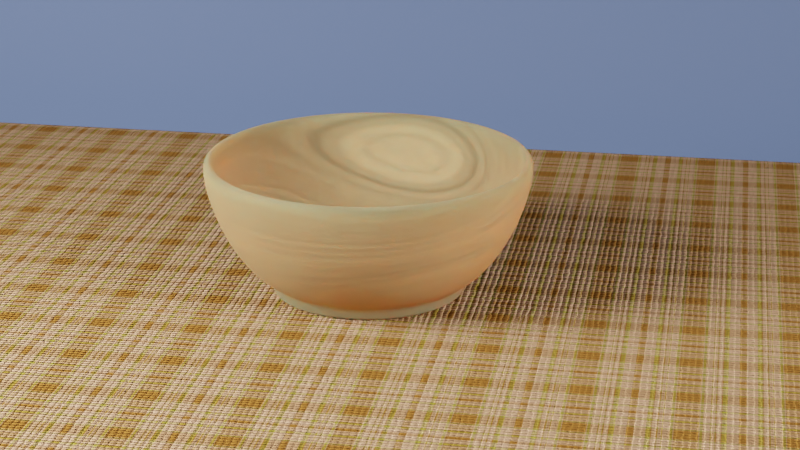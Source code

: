 # Source: dish.blend  (saved by Blender 3.3.6; exported with 4.5.12 LTS)
import bpy
from mathutils import Matrix  # noqa: F401  (used for matrix-valued properties, if any)

bpy.ops.wm.read_factory_settings(use_empty=True)
scene = bpy.context.scene
scene.name = 'Scene'

# ---- collections
col_collection = bpy.data.collections.new('Collection'); scene.collection.children.link(col_collection)

# ---- materials (node trees are filled in below, after node groups)
mat_bmd_checkedcloth_0009 = bpy.data.materials.new('BMD_CheckedCloth_0009')
mat_bmd_checkedcloth_0009.alpha_threshold = 0.0
mat_bmd_checkedcloth_0009.preview_render_type = 'FLAT'
mat_bmd_checkedcloth_0009.diffuse_color = (0.6962, 0.6619, 0.7758, 1.0)
mat_bmd_checkedcloth_0009.roughness = 0.5
mat_bmd_checkedcloth_0009.line_color = (0.0, 0.0, 0.0, 1.0)
mat_wood_grain = bpy.data.materials.new('Wood grain')
mat_wood_grain.alpha_threshold = 0.0
mat_wood_grain.roughness = 0.25
mat_material_001 = bpy.data.materials.new('Material.001')
mat_material_002 = bpy.data.materials.new('Material.002')

# ---- node groups
ng_bmd_clothpattern = bpy.data.node_groups.new('BMD_ClothPattern', 'ShaderNodeTree')
_s = ng_bmd_clothpattern.interface.new_socket(name='Color', in_out='OUTPUT', socket_type='NodeSocketColor')
_s.default_value = (0.0, 0.0, 0.0, 0.0)
_s = ng_bmd_clothpattern.interface.new_socket(name='Color1', in_out='INPUT', socket_type='NodeSocketColor')
_s.default_value = (0.0001424, 0.0008641, 0.5, 1.0)
_s = ng_bmd_clothpattern.interface.new_socket(name='Color2', in_out='INPUT', socket_type='NodeSocketColor')
_s.default_value = (0.5, 0.0, 0.0192, 1.0)
_s = ng_bmd_clothpattern.interface.new_socket(name='Color3', in_out='INPUT', socket_type='NodeSocketColor')
_s.default_value = (1.0, 1.0, 1.0, 1.0)
_s = ng_bmd_clothpattern.interface.new_socket(name='Scale', in_out='INPUT', socket_type='NodeSocketFloat')
_s.default_value = 10.0
_s.min_value = -1000.0
_s.max_value = 1000.0
_s = ng_bmd_clothpattern.interface.new_socket(name='Vector', in_out='INPUT', socket_type='NodeSocketVector')
_s.min_value = 0.0
_s.max_value = 1.0
_s.hide_value = True
_N = ng_bmd_clothpattern.nodes; _L = ng_bmd_clothpattern.links
n0 = _N.new('ShaderNodeValToRGB'); n0.name = 'ColorRamp'; n0.location = (-175, 110)
n0.color_ramp.interpolation = 'CONSTANT'
while len(n0.color_ramp.elements) > 1: n0.color_ramp.elements.remove(n0.color_ramp.elements[-1])
n0.color_ramp.elements[0].position = 0.0; n0.color_ramp.elements[0].color = (1.0, 1.0, 1.0, 1.0)
_e = n0.color_ramp.elements.new(0.1159); _e.color = (0.0, 0.0, 0.0, 1.0)
_e = n0.color_ramp.elements.new(0.2083); _e.color = (1.0, 1.0, 1.0, 1.0)
_e = n0.color_ramp.elements.new(0.2167); _e.color = (0.0, 0.0, 0.0, 1.0)
_e = n0.color_ramp.elements.new(0.3714); _e.color = (1.0, 1.0, 1.0, 1.0)
_e = n0.color_ramp.elements.new(0.403); _e.color = (0.0, 0.0, 0.0, 1.0)
_e = n0.color_ramp.elements.new(0.4466); _e.color = (1.0, 1.0, 1.0, 1.0)
_e = n0.color_ramp.elements.new(0.4566); _e.color = (0.0, 0.0, 0.0, 1.0)
_e = n0.color_ramp.elements.new(0.5034); _e.color = (1.0, 1.0, 1.0, 1.0)
_e = n0.color_ramp.elements.new(0.5483); _e.color = (0.0, 0.0, 0.0, 1.0)
_e = n0.color_ramp.elements.new(0.6739); _e.color = (1.0, 1.0, 1.0, 1.0)
_e = n0.color_ramp.elements.new(0.7108); _e.color = (0.0, 0.0, 0.0, 1.0)
_e = n0.color_ramp.elements.new(0.7602); _e.color = (1.0, 1.0, 1.0, 1.0)
_e = n0.color_ramp.elements.new(0.7676); _e.color = (0.0, 0.0, 0.0, 1.0)
_e = n0.color_ramp.elements.new(0.9864); _e.color = (1.0, 1.0, 1.0, 1.0)
_e = n0.color_ramp.elements.new(1.0); _e.color = (0.0, 0.0, 0.0, 1.0)
n1 = _N.new('NodeGroupInput'); n1.name = 'Group Input'; n1.location = (-581, 1)
n2 = _N.new('ShaderNodeMix'); n2.name = 'Mix'; n2.location = (156, 87)
n2.data_type = 'RGBA'
n3 = _N.new('ShaderNodeMix'); n3.name = 'Mix.001'; n3.location = (349, -41)
n3.data_type = 'RGBA'
n4 = _N.new('NodeGroupOutput'); n4.name = 'Group Output'; n4.location = (581, 1)
n5 = _N.new('ShaderNodeValToRGB'); n5.name = 'ColorRamp.001'; n5.location = (-173, -108)
n5.color_ramp.interpolation = 'CONSTANT'
while len(n5.color_ramp.elements) > 1: n5.color_ramp.elements.remove(n5.color_ramp.elements[-1])
n5.color_ramp.elements[0].position = 0.0; n5.color_ramp.elements[0].color = (0.0, 0.0, 0.0, 1.0)
_e = n5.color_ramp.elements.new(0.1307); _e.color = (1.0, 1.0, 1.0, 1.0)
_e = n5.color_ramp.elements.new(0.1932); _e.color = (0.0, 0.0, 0.0, 1.0)
_e = n5.color_ramp.elements.new(0.3895); _e.color = (1.0, 1.0, 1.0, 1.0)
_e = n5.color_ramp.elements.new(0.4047); _e.color = (0.0, 0.0, 0.0, 1.0)
_e = n5.color_ramp.elements.new(0.5011); _e.color = (1.0, 1.0, 1.0, 1.0)
_e = n5.color_ramp.elements.new(0.5159); _e.color = (0.0, 0.0, 0.0, 1.0)
_e = n5.color_ramp.elements.new(0.7); _e.color = (1.0, 1.0, 1.0, 1.0)
_e = n5.color_ramp.elements.new(0.8182); _e.color = (0.0, 0.0, 0.0, 1.0)
_e = n5.color_ramp.elements.new(1.0); _e.color = (1.0, 1.0, 1.0, 1.0)
n6 = _N.new('ShaderNodeTexWave'); n6.name = 'Wave Texture'; n6.location = (-394, -110)
n6.bands_direction = 'DIAGONAL'
n6.rings_direction = 'SPHERICAL'
n6.inputs[6].default_value = 1.571
_L.new(n1.outputs[4], n6.inputs[0])
_L.new(n6.outputs[1], n0.inputs[0])
_L.new(n6.outputs[1], n5.inputs[0])
_L.new(n0.outputs[0], n2.inputs[0])
_L.new(n5.outputs[0], n3.inputs[0])
_L.new(n3.outputs[2], n4.inputs[0])
_L.new(n2.outputs[2], n3.inputs[6])
_L.new(n1.outputs[0], n2.inputs[7])
_L.new(n1.outputs[1], n3.inputs[7])
_L.new(n1.outputs[2], n2.inputs[6])
_L.new(n1.outputs[3], n6.inputs[1])
n4.is_active_output = True
ng_bmd_checkedclothtexture = bpy.data.node_groups.new('BMD_CheckedClothTexture', 'ShaderNodeTree')
_s = ng_bmd_checkedclothtexture.interface.new_socket(name='Color', in_out='OUTPUT', socket_type='NodeSocketColor')
_s.default_value = (0.0, 0.0, 0.0, 0.0)
_s = ng_bmd_checkedclothtexture.interface.new_socket(name='Vector', in_out='INPUT', socket_type='NodeSocketVector')
_s.min_value = -1.0
_s.max_value = 1.0
_s = ng_bmd_checkedclothtexture.interface.new_socket(name='Vector', in_out='INPUT', socket_type='NodeSocketVector')
_s.min_value = -1.0
_s.max_value = 1.0
_s = ng_bmd_checkedclothtexture.interface.new_socket(name='Color1', in_out='INPUT', socket_type='NodeSocketColor')
_s.default_value = (0.0001424, 0.0008641, 0.5, 1.0)
_s = ng_bmd_checkedclothtexture.interface.new_socket(name='Color2', in_out='INPUT', socket_type='NodeSocketColor')
_s.default_value = (0.5, 0.0, 0.0192, 1.0)
_s = ng_bmd_checkedclothtexture.interface.new_socket(name='Color3', in_out='INPUT', socket_type='NodeSocketColor')
_s.default_value = (1.0, 1.0, 1.0, 1.0)
_s = ng_bmd_checkedclothtexture.interface.new_socket(name='Scale', in_out='INPUT', socket_type='NodeSocketFloat')
_s.default_value = 10.0
_s.min_value = -1000.0
_s.max_value = 1000.0
_N = ng_bmd_checkedclothtexture.nodes; _L = ng_bmd_checkedclothtexture.links
n0 = _N.new('ShaderNodeMapping'); n0.name = 'Mapping'; n0.location = (-342, 157)
n0.inputs[2].default_value = (0.0, -0.0, 0.7854)
n1 = _N.new('ShaderNodeMapping'); n1.name = 'Mapping.001'; n1.location = (-337, -153)
n1.inputs[2].default_value = (0.0, 0.0, -0.7854)
n2 = _N.new('NodeGroupInput'); n2.name = 'Group Input'; n2.location = (-635, -48)
n3 = _N.new('ShaderNodeMix'); n3.name = 'Mix'; n3.location = (376, -11)
n3.data_type = 'RGBA'
n4 = _N.new('NodeGroupOutput'); n4.name = 'Group Output'; n4.location = (635, 0)
n5 = _N.new('ShaderNodeGroup'); n5.name = 'Group'; n5.location = (109, 114)
n5.node_tree = ng_bmd_clothpattern
n6 = _N.new('ShaderNodeGroup'); n6.name = 'Group.001'; n6.location = (109, -157)
n6.node_tree = ng_bmd_clothpattern
_L.new(n2.outputs[0], n1.inputs[0])
_L.new(n0.outputs[0], n5.inputs[4])
_L.new(n1.outputs[0], n6.inputs[4])
_L.new(n5.outputs[0], n3.inputs[6])
_L.new(n6.outputs[0], n3.inputs[7])
_L.new(n3.outputs[2], n4.inputs[0])
_L.new(n2.outputs[0], n0.inputs[0])
_L.new(n2.outputs[2], n5.inputs[0])
_L.new(n2.outputs[3], n5.inputs[1])
_L.new(n2.outputs[4], n5.inputs[2])
_L.new(n2.outputs[2], n6.inputs[0])
_L.new(n2.outputs[3], n6.inputs[1])
_L.new(n2.outputs[4], n6.inputs[2])
_L.new(n2.outputs[5], n5.inputs[3])
_L.new(n2.outputs[5], n6.inputs[3])
n4.is_active_output = True
ng_bmd_clothbump = bpy.data.node_groups.new('BMD_ClothBump', 'ShaderNodeTree')
_s = ng_bmd_clothbump.interface.new_socket(name='Color', in_out='OUTPUT', socket_type='NodeSocketColor')
_s = ng_bmd_clothbump.interface.new_socket(name='Scale', in_out='INPUT', socket_type='NodeSocketFloat')
_s.default_value = 80.0
_s.min_value = -1000.0
_s.max_value = 1000.0
_s = ng_bmd_clothbump.interface.new_socket(name='Distortion', in_out='INPUT', socket_type='NodeSocketFloat')
_s.default_value = 2.0
_s.min_value = -1000.0
_s.max_value = 1000.0
_s = ng_bmd_clothbump.interface.new_socket(name='Vector', in_out='INPUT', socket_type='NodeSocketVector')
_s.min_value = -1.0
_s.max_value = 1.0
_N = ng_bmd_clothbump.nodes; _L = ng_bmd_clothbump.links
n0 = _N.new('ShaderNodeTexWave'); n0.name = 'Wave Texture.001'; n0.location = (99, -151)
n0.bands_direction = 'DIAGONAL'
n0.rings_direction = 'SPHERICAL'
n0.inputs[6].default_value = 1.571
n1 = _N.new('ShaderNodeTexWave'); n1.name = 'Wave Texture'; n1.location = (99, 93)
n1.bands_direction = 'DIAGONAL'
n1.rings_direction = 'SPHERICAL'
n1.inputs[6].default_value = 1.571
n2 = _N.new('NodeGroupInput'); n2.name = 'Group Input'; n2.location = (-496, -39)
n3 = _N.new('ShaderNodeMapping'); n3.name = 'Mapping'; n3.location = (-192, 151)
n3.inputs[2].default_value = (0.0, -0.0, 0.7854)
n4 = _N.new('ShaderNodeMapping'); n4.name = 'Mapping.001'; n4.location = (-190, -131)
n4.inputs[2].default_value = (0.0, 0.0, -0.7854)
n5 = _N.new('ShaderNodeMix'); n5.name = 'Mix.001'; n5.location = (347, -13)
n5.width = 100
n5.data_type = 'RGBA'
n5.blend_type = 'DIVIDE'
n5.inputs[0].default_value = 1.0
n6 = _N.new('NodeGroupOutput'); n6.name = 'Group Output'; n6.location = (496, -26)
_L.new(n1.outputs[1], n5.inputs[6])
_L.new(n3.outputs[0], n1.inputs[0])
_L.new(n2.outputs[2], n3.inputs[0])
_L.new(n4.outputs[0], n0.inputs[0])
_L.new(n0.outputs[0], n5.inputs[7])
_L.new(n5.outputs[2], n6.inputs[0])
_L.new(n2.outputs[2], n4.inputs[0])
_L.new(n2.outputs[0], n1.inputs[1])
_L.new(n2.outputs[0], n0.inputs[1])
_L.new(n2.outputs[1], n1.inputs[2])
_L.new(n2.outputs[1], n0.inputs[2])
n6.is_active_output = True
ng_nodegroup_001 = bpy.data.node_groups.new('NodeGroup.001', 'ShaderNodeTree')
_s = ng_nodegroup_001.interface.new_socket(name='BSDF', in_out='OUTPUT', socket_type='NodeSocketShader')
_s = ng_nodegroup_001.interface.new_socket(name='Displacement', in_out='OUTPUT', socket_type='NodeSocketColor')
_s.default_value = (0.0, 0.0, 0.0, 0.0)
_s = ng_nodegroup_001.interface.new_socket(name='Base Color', in_out='INPUT', socket_type='NodeSocketColor')
_s.default_value = (0.4233, 0.2122, 0.117, 1.0)
_s = ng_nodegroup_001.interface.new_socket(name='Subsurface Color', in_out='INPUT', socket_type='NodeSocketColor')
_s.default_value = (0.4233, 0.2705, 0.1441, 1.0)
_s = ng_nodegroup_001.interface.new_socket(name='Scale', in_out='INPUT', socket_type='NodeSocketFloat')
_s.default_value = 0.7
_s.min_value = -1000.0
_s.max_value = 1000.0
_s = ng_nodegroup_001.interface.new_socket(name='Scale', in_out='INPUT', socket_type='NodeSocketFloat')
_s.default_value = 15.5
_s.min_value = -1000.0
_s.max_value = 1000.0
_N = ng_nodegroup_001.nodes; _L = ng_nodegroup_001.links
n0 = _N.new('ShaderNodeTexNoise'); n0.name = 'Noise Texture.001'; n0.location = (459, -102)
n0.inputs[2].default_value = 0.5
n0.inputs[3].default_value = 16.0
n1 = _N.new('ShaderNodeTexVoronoi'); n1.name = 'Voronoi Texture'; n1.location = (-244, 353)
n2 = _N.new('ShaderNodeTexNoise'); n2.name = 'Musgrave Texture'; n2.location = (-489, 327)
n2.width = 150
n2.normalize = False
n2.inputs[3].default_value = 0.0
n2.inputs[4].default_value = 1.0
n2.inputs[5].default_value = 1e-05
n2.inputs[7].default_value = 0.0
n3 = _N.new('NodeGroupInput'); n3.name = 'Group Input'; n3.location = (-806, 32)
n4 = _N.new('ShaderNodeMath'); n4.name = 'Math'; n4.location = (-11, 313)
n4.operation = 'MULTIPLY'
n5 = _N.new('ShaderNodeBsdfPrincipled'); n5.name = 'Principled BSDF'; n5.location = (220, 109)
n5.distribution = 'GGX'
n5.subsurface_method = 'BURLEY'
n5.inputs[2].default_value = 1.0
n5.inputs[3].default_value = 1.45
n5.inputs[8].default_value = 1.0
n5.inputs[10].default_value = 1.0
n5.inputs[13].default_value = 1.0
n5.inputs[27].default_value = (0.0, 0.0, 0.0, 1.0)
n5.inputs[28].default_value = 1.0
n6 = _N.new('NodeGroupOutput'); n6.name = 'Group Output'; n6.location = (659, 0)
n7 = _N.new('ShaderNodeMix'); n7.name = 'Mix'; n7.location = (50, -11)
n7.data_type = 'RGBA'
n7.inputs[0].default_value = 1.0
n8 = _N.new('ShaderNodeMix'); n8.name = 'Mix.001'; n8.location = (-50, -11)
n8.data_type = 'RGBA'
n8.inputs[6].default_value = (0.4233, 0.2705, 0.1441, 1.0)
n8.inputs[7].default_value = (1.0, 1.0, 1.0, 1.0)
n9 = _N.new('ShaderNodeMix'); n9.name = 'Mix.002'; n9.location = (50, -11)
n9.data_type = 'RGBA'
n9.inputs[0].default_value = 1.0
n9.inputs[6].default_value = (1.0, 1.0, 1.0, 1.0)
_L.new(n5.outputs[0], n6.inputs[0])
_L.new(n2.outputs[0], n1.inputs[0])
_L.new(n0.outputs[1], n6.inputs[1])
_L.new(n3.outputs[2], n2.inputs[2])
_L.new(n3.outputs[3], n1.inputs[2])
_L.new(n4.outputs[0], n5.inputs[1])
_L.new(n1.outputs[0], n4.inputs[0])
_L.new(n1.outputs[0], n4.inputs[1])
_L.new(n3.outputs[0], n7.inputs[6])
_L.new(n3.outputs[1], n7.inputs[7])
_L.new(n7.outputs[2], n5.inputs[0])
_L.new(n4.outputs[0], n8.inputs[0])
_L.new(n8.outputs[2], n9.inputs[7])
_L.new(n9.outputs[2], n5.inputs[14])
n6.is_active_output = True

# ---- material node trees
mat_bmd_checkedcloth_0009.use_nodes = True; mat_bmd_checkedcloth_0009.node_tree.nodes.clear()
_N = mat_bmd_checkedcloth_0009.node_tree.nodes; _L = mat_bmd_checkedcloth_0009.node_tree.links
n0 = _N.new('ShaderNodeTexCoord'); n0.name = 'Texture Coordinate'; n0.location = (-481, 43)
n0.width = 139
n1 = _N.new('ShaderNodeBsdfDiffuse'); n1.name = 'Diffuse BSDF'; n1.location = (277, -12)
n2 = _N.new('ShaderNodeBump'); n2.name = 'Bump'; n2.location = (22, -103)
n2.width = 150
n2.inputs[1].default_value = 0.1
n2.inputs[2].default_value = 1.0
n3 = _N.new('ShaderNodeOutputMaterial'); n3.name = 'Material Output'; n3.location = (481, -37)
n3.width = 118
n4 = _N.new('ShaderNodeGroup'); n4.name = 'Group.002'; n4.location = (-178, 135)
n4.node_tree = ng_bmd_checkedclothtexture
n4.inputs[2].default_value = (0.5, 0.2053, 0.04079, 1.0)
n4.inputs[3].default_value = (0.5, 0.4084, 0.05487, 1.0)
n4.inputs[4].default_value = (1.0, 0.5648, 0.334, 1.0)
n4.inputs[5].default_value = 10.0
n5 = _N.new('ShaderNodeGroup'); n5.name = 'Group.004'; n5.location = (-236, -135)
n5.width = 200
n5.node_tree = ng_bmd_clothbump
n5.inputs[0].default_value = 160.0
n5.inputs[1].default_value = 2.0
_L.new(n0.outputs[2], n5.inputs[2])
_L.new(n5.outputs[0], n2.inputs[3])
_L.new(n0.outputs[2], n4.inputs[0])
_L.new(n0.outputs[2], n4.inputs[1])
_L.new(n2.outputs[0], n1.inputs[2])
_L.new(n1.outputs[0], n3.inputs[0])
_L.new(n4.outputs[0], n1.inputs[0])
n3.is_active_output = True
mat_wood_grain.use_nodes = True; mat_wood_grain.node_tree.nodes.clear()
_N = mat_wood_grain.node_tree.nodes; _L = mat_wood_grain.node_tree.links
n0 = _N.new('ShaderNodeDisplacement'); n0.name = 'Displacement'; n0.location = (187, -127)
n0.inputs[1].default_value = 0.0
n0.inputs[2].default_value = 0.1
n1 = _N.new('ShaderNodeOutputMaterial'); n1.name = 'Material Output'; n1.location = (471, 29)
n2 = _N.new('ShaderNodeGroup'); n2.name = 'Group'; n2.location = (-108, -3)
n2.node_tree = ng_nodegroup_001
n2.inputs[0].default_value = (0.4233, 0.2122, 0.117, 1.0)
n2.inputs[1].default_value = (0.4216, 0.2817, 0.1307, 1.0)
n2.inputs[2].default_value = 0.7
n2.inputs[3].default_value = 15.5
_L.new(n2.outputs[0], n1.inputs[0])
_L.new(n2.outputs[1], n0.inputs[0])
_L.new(n0.outputs[0], n1.inputs[2])
n1.is_active_output = True
mat_material_001.use_nodes = True; mat_material_001.node_tree.nodes.clear()
_N = mat_material_001.node_tree.nodes; _L = mat_material_001.node_tree.links
n0 = _N.new('ShaderNodeOutputMaterial'); n0.name = 'Material Output'; n0.location = (300, 300)
n1 = _N.new('ShaderNodeEmission'); n1.name = 'Emission'; n1.location = (10, 300)
n1.inputs[1].default_value = 30.0
_L.new(n1.outputs[0], n0.inputs[0])
n0.is_active_output = True
mat_material_002.use_nodes = True; mat_material_002.node_tree.nodes.clear()
_N = mat_material_002.node_tree.nodes; _L = mat_material_002.node_tree.links
n0 = _N.new('ShaderNodeOutputMaterial'); n0.name = 'Material Output'; n0.location = (300, 300)
n1 = _N.new('ShaderNodeBsdfDiffuse'); n1.name = 'Diffuse BSDF'; n1.location = (10, 300)
n1.inputs[0].default_value = (0.1569, 0.2162, 0.388, 1.0)
n1.inputs[1].default_value = 1.0
_L.new(n1.outputs[0], n0.inputs[0])
n0.is_active_output = True

# ---- world
world_world = bpy.data.worlds.new('World'); scene.world = world_world
world_world.use_nodes = True; world_world.node_tree.nodes.clear()
_N = world_world.node_tree.nodes; _L = world_world.node_tree.links
n0 = _N.new('ShaderNodeOutputWorld'); n0.name = 'World Output'; n0.location = (300, 300)
n1 = _N.new('ShaderNodeBackground'); n1.name = 'Background'; n1.location = (10, 300)
n1.inputs[0].default_value = (0.0, 0.0, 0.0, 1.0)
n1.inputs[1].default_value = 0.0
_L.new(n1.outputs[0], n0.inputs[0])
n0.is_active_output = True
world_world.color = (0.05088, 0.05088, 0.05088)
world_world.use_sun_shadow = False
world_world.sun_shadow_jitter_overblur = 0.0

# ---- cameras
cam_camera = bpy.data.cameras.new('Camera')
cam_camera.clip_end = 100.0
cam_camera.lens = 85.0
cam_camera.ortho_scale = 7.314

# ---- lights
light_area = bpy.data.lights.new('Area', 'AREA')
light_area.transmission_factor = 0.0
light_area.energy = 3.927
light_area.shadow_soft_size = 1.0
light_area.shadow_maximum_resolution = 0.006
light_area.use_absolute_resolution = True
light_area.size = 1.0
light_area.size_y = 1.0

# ---- meshes
me_plane = bpy.data.meshes.new('Plane')
me_plane.from_pydata([(-17.62, -4.544, 0.0), (17.62, -4.544, 0.0), (-17.62, 6.438, -5.013), (17.62, 6.438, -5.013), (-17.62, 6.124, 0.0), (-17.62, 6.438, -0.3132), (-17.62, 6.194, -0.007852), (-17.62, 6.26, -0.03101), (-17.62, 6.32, -0.06833), (-17.62, 6.369, -0.1179), (-17.62, 6.407, -0.1773), (-17.62, 6.43, -0.2435), (17.62, 6.438, -0.3132), (17.62, 6.124, 0.0), (17.62, 6.43, -0.2435), (17.62, 6.407, -0.1773), (17.62, 6.369, -0.1179), (17.62, 6.32, -0.06833), (17.62, 6.26, -0.03101), (17.62, 6.194, -0.007852)], [], [(0, 1, 13, 4), (4, 13, 19, 6), (6, 19, 18, 7), (7, 18, 17, 8), (8, 17, 16, 9), (9, 16, 15, 10), (10, 15, 14, 11), (11, 14, 12, 5), (5, 12, 3, 2)])
me_plane.polygons.foreach_set('use_smooth', [True] * 9)
_uv = me_plane.uv_layers.new(name='UVMap')
_uv.uv.foreach_set('vector', [0.0, 0.0, 1.0, 0.0, 1.0, 0.8807, 0.0, 0.8807, 0.0, 0.8807, 1.0, 0.8807, 1.0, 0.885, 0.0, 0.885, 0.0, 0.885, 1.0, 0.885, 1.0, 0.8891, 0.0, 0.8891, 0.0, 0.8891, 1.0, 0.8891, 1.0, 0.8928, 0.0, 0.8928, 0.0, 0.8928, 1.0, 0.8928, 1.0, 0.9001, 0.0, 0.9001, 0.0, 0.9001, 1.0, 0.9001, 1.0, 0.9001, 0.0, 0.9001, 0.0, 0.9001, 1.0, 0.9001, 1.0, 0.9001, 0.0, 0.9001, 0.0, 0.9001, 1.0, 0.9001, 1.0, 0.9001, 0.0, 0.9001, 0.0, 0.9001, 1.0, 0.9001, 1.0, 0.9001, 0.0, 0.9001])
me_plane.materials.append(mat_bmd_checkedcloth_0009)
me_plane.update()
me_circle = bpy.data.meshes.new('Circle')
me_circle.from_pydata([(0.0, 1.0, 0.0), (-0.1951, 0.9808, 0.0), (-0.3827, 0.9239, 0.0), (-0.5556, 0.8315, 0.0), (-0.7071, 0.7071, 0.0), (-0.8315, 0.5556, 0.0), (-0.9239, 0.3827, 0.0), (-0.9808, 0.1951, 0.0), (-1.0, 0.0, 0.0), (-0.9808, -0.1951, 0.0), (-0.9239, -0.3827, 0.0), (-0.8315, -0.5556, 0.0), (-0.7071, -0.7071, 0.0), (-0.5556, -0.8315, 0.0), (-0.3827, -0.9239, 0.0), (-0.1951, -0.9808, 0.0), (0.0, -1.0, 0.0), (0.1951, -0.9808, 0.0), (0.3827, -0.9239, 0.0), (0.5556, -0.8315, 0.0), (0.7071, -0.7071, 0.0), (0.8315, -0.5556, 0.0), (0.9239, -0.3827, 0.0), (0.9808, -0.1951, 0.0), (1.0, 0.0, 0.0), (0.9808, 0.1951, 0.0), (0.9239, 0.3827, 0.0), (0.8315, 0.5556, 0.0), (0.7071, 0.7071, 0.0), (0.5556, 0.8315, 0.0), (0.3827, 0.9239, 0.0), (0.1951, 0.9808, 0.0), (0.0, 1.0, 0.1378), (-0.1951, 0.9808, 0.1378), (-0.3827, 0.9239, 0.1378), (-0.5556, 0.8315, 0.1378), (-0.7071, 0.7071, 0.1378), (-0.8315, 0.5556, 0.1378), (-0.9239, 0.3827, 0.1378), (-0.9808, 0.1951, 0.1378), (-1.0, 0.0, 0.1378), (-0.9808, -0.1951, 0.1378), (-0.9239, -0.3827, 0.1378), (-0.8315, -0.5556, 0.1378), (-0.7071, -0.7071, 0.1378), (-0.5556, -0.8315, 0.1378), (-0.3827, -0.9239, 0.1378), (-0.1951, -0.9808, 0.1378), (0.0, -1.0, 0.1378), (0.1951, -0.9808, 0.1378), (0.3827, -0.9239, 0.1378), (0.5556, -0.8315, 0.1378), (0.7071, -0.7071, 0.1378), (0.8315, -0.5556, 0.1378), (0.9239, -0.3827, 0.1378), (0.9808, -0.1951, 0.1378), (1.0, 0.0, 0.1378), (0.9808, 0.1951, 0.1378), (0.9239, 0.3827, 0.1378), (0.8315, 0.5556, 0.1378), (0.7071, 0.7071, 0.1378), (0.5556, 0.8315, 0.1378), (0.3827, 0.9239, 0.1378), (0.1951, 0.9808, 0.1378), (1.189e-09, 1.098, 0.1649), (-0.2143, 1.077, 0.1649), (-0.4203, 1.015, 0.1649), (-0.6101, 0.9131, 0.1649), (-0.7766, 0.7766, 0.1649), (-0.9131, 0.6101, 0.1649), (-1.015, 0.4203, 0.1649), (-1.077, 0.2143, 0.1649), (-1.098, -1.464e-09, 0.1649), (-1.077, -0.2143, 0.1649), (-1.015, -0.4203, 0.1649), (-0.9131, -0.6101, 0.1649), (-0.7766, -0.7766, 0.1649), (-0.6101, -0.9131, 0.1649), (-0.4203, -1.015, 0.1649), (-0.2143, -1.077, 0.1649), (1.189e-09, -1.098, 0.1649), (0.2143, -1.077, 0.1649), (0.4203, -1.015, 0.1649), (0.6101, -0.9131, 0.1649), (0.7766, -0.7766, 0.1649), (0.9131, -0.6101, 0.1649), (1.015, -0.4203, 0.1649), (1.077, -0.2143, 0.1649), (1.098, -1.464e-09, 0.1649), (1.077, 0.2143, 0.1649), (1.015, 0.4203, 0.1649), (0.9131, 0.6101, 0.1649), (0.7766, 0.7766, 0.1649), (0.6101, 0.9131, 0.1649), (0.4203, 1.015, 0.1649), (0.2143, 1.077, 0.1649), (1.369e-09, 1.264, 0.3207), (-0.2467, 1.24, 0.3207), (-0.4839, 1.168, 0.3207), (-0.7025, 1.051, 0.3207), (-0.8941, 0.8941, 0.3207), (-1.051, 0.7025, 0.3207), (-1.168, 0.4839, 0.3207), (-1.24, 0.2467, 0.3207), (-1.264, -5.632e-09, 0.3207), (-1.24, -0.2467, 0.3207), (-1.168, -0.4839, 0.3207), (-1.051, -0.7025, 0.3207), (-0.8941, -0.8941, 0.3207), (-0.7025, -1.051, 0.3207), (-0.4839, -1.168, 0.3207), (-0.2467, -1.24, 0.3207), (1.369e-09, -1.264, 0.3207), (0.2467, -1.24, 0.3207), (0.4839, -1.168, 0.3207), (0.7025, -1.051, 0.3207), (0.8941, -0.8941, 0.3207), (1.051, -0.7025, 0.3207), (1.168, -0.4839, 0.3207), (1.24, -0.2467, 0.3207), (1.264, -5.632e-09, 0.3207), (1.24, 0.2467, 0.3207), (1.168, 0.4839, 0.3207), (1.051, 0.7025, 0.3207), (0.8941, 0.8941, 0.3207), (0.7025, 1.051, 0.3207), (0.4839, 1.168, 0.3207), (0.2467, 1.24, 0.3207), (3.386e-09, 1.426, 0.542), (-0.2782, 1.398, 0.542), (-0.5456, 1.317, 0.542), (-0.7921, 1.186, 0.542), (-1.008, 1.008, 0.542), (-1.186, 0.7921, 0.542), (-1.317, 0.5456, 0.542), (-1.398, 0.2782, 0.542), (-1.426, -7.777e-09, 0.542), (-1.398, -0.2782, 0.542), (-1.317, -0.5456, 0.542), (-1.186, -0.7921, 0.542), (-1.008, -1.008, 0.542), (-0.7921, -1.186, 0.542), (-0.5456, -1.317, 0.542), (-0.2782, -1.398, 0.542), (3.386e-09, -1.426, 0.542), (0.2782, -1.398, 0.542), (0.5456, -1.317, 0.542), (0.7921, -1.186, 0.542), (1.008, -1.008, 0.542), (1.186, -0.7921, 0.542), (1.317, -0.5456, 0.542), (1.398, -0.2782, 0.542), (1.426, -7.777e-09, 0.542), (1.398, 0.2782, 0.542), (1.317, 0.5456, 0.542), (1.186, 0.7921, 0.542), (1.008, 1.008, 0.542), (0.7921, 1.186, 0.542), (0.5456, 1.317, 0.542), (0.2782, 1.398, 0.542), (3.957e-09, 1.558, 0.8153), (-0.3039, 1.528, 0.8153), (-0.5961, 1.439, 0.8153), (-0.8654, 1.295, 0.8153), (-1.101, 1.101, 0.8153), (-1.295, 0.8654, 0.8153), (-1.439, 0.5961, 0.8153), (-1.528, 0.3039, 0.8153), (-1.558, -8.496e-09, 0.8153), (-1.528, -0.3039, 0.8153), (-1.439, -0.5961, 0.8153), (-1.295, -0.8654, 0.8153), (-1.101, -1.101, 0.8153), (-0.8654, -1.295, 0.8153), (-0.5961, -1.439, 0.8153), (-0.3039, -1.528, 0.8153), (3.957e-09, -1.558, 0.8153), (0.3039, -1.528, 0.8153), (0.5961, -1.439, 0.8153), (0.8654, -1.295, 0.8153), (1.101, -1.101, 0.8153), (1.295, -0.8654, 0.8153), (1.439, -0.5961, 0.8153), (1.528, -0.3039, 0.8153), (1.558, -8.496e-09, 0.8153), (1.528, 0.3039, 0.8153), (1.439, 0.5961, 0.8153), (1.295, 0.8654, 0.8153), (1.101, 1.101, 0.8153), (0.8654, 1.295, 0.8153), (0.5961, 1.439, 0.8153), (0.3039, 1.528, 0.8153), (4.358e-09, 1.65, 1.104), (-0.3219, 1.618, 1.104), (-0.6315, 1.525, 1.104), (-0.9168, 1.372, 1.104), (-1.167, 1.167, 1.104), (-1.372, 0.9168, 1.104), (-1.525, 0.6315, 1.104), (-1.618, 0.3219, 1.104), (-1.65, -9.443e-09, 1.104), (-1.618, -0.3219, 1.104), (-1.525, -0.6315, 1.104), (-1.372, -0.9168, 1.104), (-1.167, -1.167, 1.104), (-0.9168, -1.372, 1.104), (-0.6315, -1.525, 1.104), (-0.3219, -1.618, 1.104), (4.358e-09, -1.65, 1.104), (0.3219, -1.618, 1.104), (0.6315, -1.525, 1.104), (0.9168, -1.372, 1.104), (1.167, -1.167, 1.104), (1.372, -0.9168, 1.104), (1.525, -0.6315, 1.104), (1.618, -0.3219, 1.104), (1.65, -9.443e-09, 1.104), (1.618, 0.3219, 1.104), (1.525, 0.6315, 1.104), (1.372, 0.9168, 1.104), (1.167, 1.167, 1.104), (0.9168, 1.372, 1.104), (0.6315, 1.525, 1.104), (0.3219, 1.618, 1.104), (4.162e-09, 1.676, 1.319), (-0.327, 1.644, 1.319), (-0.6414, 1.549, 1.319), (-0.9312, 1.394, 1.319), (-1.185, 1.185, 1.319), (-1.394, 0.9312, 1.319), (-1.549, 0.6414, 1.319), (-1.644, 0.327, 1.319), (-1.676, -9.181e-09, 1.319), (-1.644, -0.327, 1.319), (-1.549, -0.6414, 1.319), (-1.394, -0.9312, 1.319), (-1.185, -1.185, 1.319), (-0.9312, -1.394, 1.319), (-0.6414, -1.549, 1.319), (-0.327, -1.644, 1.319), (4.162e-09, -1.676, 1.319), (0.327, -1.644, 1.319), (0.6414, -1.549, 1.319), (0.9312, -1.394, 1.319), (1.185, -1.185, 1.319), (1.394, -0.9312, 1.319), (1.549, -0.6414, 1.319), (1.644, -0.327, 1.319), (1.676, -9.181e-09, 1.319), (1.644, 0.327, 1.319), (1.549, 0.6414, 1.319), (1.394, 0.9312, 1.319), (1.185, 1.185, 1.319), (0.9312, 1.394, 1.319), (0.6414, 1.549, 1.319), (0.327, 1.644, 1.319), (4.517e-09, 1.647, 1.389), (-0.3212, 1.615, 1.389), (-0.6301, 1.521, 1.389), (-0.9148, 1.369, 1.389), (-1.164, 1.164, 1.389), (-1.369, 0.9148, 1.389), (-1.521, 0.6301, 1.389), (-1.615, 0.3212, 1.389), (-1.647, -8.952e-09, 1.389), (-1.615, -0.3212, 1.389), (-1.521, -0.6301, 1.389), (-1.369, -0.9148, 1.389), (-1.164, -1.164, 1.389), (-0.9148, -1.369, 1.389), (-0.6301, -1.521, 1.389), (-0.3212, -1.615, 1.389), (4.517e-09, -1.647, 1.389), (0.3212, -1.615, 1.389), (0.6301, -1.521, 1.389), (0.9148, -1.369, 1.389), (1.164, -1.164, 1.389), (1.369, -0.9148, 1.389), (1.521, -0.6301, 1.389), (1.615, -0.3212, 1.389), (1.647, -8.952e-09, 1.389), (1.615, 0.3212, 1.389), (1.521, 0.6301, 1.389), (1.369, 0.9148, 1.389), (1.164, 1.164, 1.389), (0.9148, 1.369, 1.389), (0.6301, 1.521, 1.389), (0.3212, 1.615, 1.389), (4.582e-09, 1.594, 1.389), (-0.3109, 1.563, 1.389), (-0.6098, 1.472, 1.389), (-0.8854, 1.325, 1.389), (-1.127, 1.127, 1.389), (-1.325, 0.8854, 1.389), (-1.472, 0.6098, 1.389), (-1.563, 0.3109, 1.389), (-1.594, -8.904e-09, 1.389), (-1.563, -0.3109, 1.389), (-1.472, -0.6098, 1.389), (-1.325, -0.8854, 1.389), (-1.127, -1.127, 1.389), (-0.8854, -1.325, 1.389), (-0.6098, -1.472, 1.389), (-0.3109, -1.563, 1.389), (4.582e-09, -1.594, 1.389), (0.3109, -1.563, 1.389), (0.6098, -1.472, 1.389), (0.8854, -1.325, 1.389), (1.127, -1.127, 1.389), (1.325, -0.8854, 1.389), (1.472, -0.6098, 1.389), (1.563, -0.3109, 1.389), (1.594, -8.904e-09, 1.389), (1.563, 0.3109, 1.389), (1.472, 0.6098, 1.389), (1.325, 0.8854, 1.389), (1.127, 1.127, 1.389), (0.8854, 1.325, 1.389), (0.6098, 1.472, 1.389), (0.3109, 1.563, 1.389), (4.398e-09, 1.554, 1.323), (-0.3031, 1.524, 1.323), (-0.5946, 1.436, 1.323), (-0.8633, 1.292, 1.323), (-1.099, 1.099, 1.323), (-1.292, 0.8633, 1.323), (-1.436, 0.5946, 1.323), (-1.524, 0.3031, 1.323), (-1.554, -8.868e-09, 1.323), (-1.524, -0.3031, 1.323), (-1.436, -0.5946, 1.323), (-1.292, -0.8633, 1.323), (-1.099, -1.099, 1.323), (-0.8633, -1.292, 1.323), (-0.5946, -1.436, 1.323), (-0.3031, -1.524, 1.323), (4.398e-09, -1.554, 1.323), (0.3031, -1.524, 1.323), (0.5946, -1.436, 1.323), (0.8633, -1.292, 1.323), (1.099, -1.099, 1.323), (1.292, -0.8633, 1.323), (1.436, -0.5946, 1.323), (1.524, -0.3031, 1.323), (1.554, -8.868e-09, 1.323), (1.524, 0.3031, 1.323), (1.436, 0.5946, 1.323), (1.292, 0.8633, 1.323), (1.099, 1.099, 1.323), (0.8633, 1.292, 1.323), (0.5946, 1.436, 1.323), (0.3031, 1.524, 1.323), (4.506e-09, 1.529, 1.107), (-0.2983, 1.5, 1.107), (-0.5851, 1.413, 1.107), (-0.8495, 1.271, 1.107), (-1.081, 1.081, 1.107), (-1.271, 0.8495, 1.107), (-1.413, 0.5851, 1.107), (-1.5, 0.2983, 1.107), (-1.529, -8.726e-09, 1.107), (-1.5, -0.2983, 1.107), (-1.413, -0.5851, 1.107), (-1.271, -0.8495, 1.107), (-1.081, -1.081, 1.107), (-0.8495, -1.271, 1.107), (-0.5851, -1.413, 1.107), (-0.2983, -1.5, 1.107), (4.506e-09, -1.529, 1.107), (0.2983, -1.5, 1.107), (0.5851, -1.413, 1.107), (0.8495, -1.271, 1.107), (1.081, -1.081, 1.107), (1.271, -0.8495, 1.107), (1.413, -0.5851, 1.107), (1.5, -0.2983, 1.107), (1.529, -8.726e-09, 1.107), (1.5, 0.2983, 1.107), (1.413, 0.5851, 1.107), (1.271, 0.8495, 1.107), (1.081, 1.081, 1.107), (0.8495, 1.271, 1.107), (0.5851, 1.413, 1.107), (0.2983, 1.5, 1.107), (3.254e-09, 1.443, 0.817), (-0.2815, 1.415, 0.817), (-0.5521, 1.333, 0.817), (-0.8016, 1.2, 0.817), (-1.02, 1.02, 0.817), (-1.2, 0.8016, 0.817), (-1.333, 0.5521, 0.817), (-1.415, 0.2815, 0.817), (-1.443, -8.234e-09, 0.817), (-1.415, -0.2815, 0.817), (-1.333, -0.5521, 0.817), (-1.2, -0.8016, 0.817), (-1.02, -1.02, 0.817), (-0.8016, -1.2, 0.817), (-0.5521, -1.333, 0.817), (-0.2815, -1.415, 0.817), (3.254e-09, -1.443, 0.817), (0.2815, -1.415, 0.817), (0.5521, -1.333, 0.817), (0.8016, -1.2, 0.817), (1.02, -1.02, 0.817), (1.2, -0.8016, 0.817), (1.333, -0.5521, 0.817), (1.415, -0.2815, 0.817), (1.443, -8.234e-09, 0.817), (1.415, 0.2815, 0.817), (1.333, 0.5521, 0.817), (1.2, 0.8016, 0.817), (1.02, 1.02, 0.817), (0.8016, 1.2, 0.817), (0.5521, 1.333, 0.817), (0.2815, 1.415, 0.817), (1.727e-09, 1.299, 0.5439), (-0.2535, 1.274, 0.5439), (-0.4972, 1.2, 0.5439), (-0.7219, 1.08, 0.5439), (-0.9188, 0.9188, 0.5439), (-1.08, 0.7219, 0.5439), (-1.2, 0.4972, 0.5439), (-1.274, 0.2535, 0.5439), (-1.299, -7.415e-09, 0.5439), (-1.274, -0.2535, 0.5439), (-1.2, -0.4972, 0.5439), (-1.08, -0.7219, 0.5439), (-0.9188, -0.9188, 0.5439), (-0.7219, -1.08, 0.5439), (-0.4972, -1.2, 0.5439), (-0.2535, -1.274, 0.5439), (1.727e-09, -1.299, 0.5439), (0.2535, -1.274, 0.5439), (0.4972, -1.2, 0.5439), (0.7219, -1.08, 0.5439), (0.9188, -0.9188, 0.5439), (1.08, -0.7219, 0.5439), (1.2, -0.4972, 0.5439), (1.274, -0.2535, 0.5439), (1.299, -7.415e-09, 0.5439), (1.274, 0.2535, 0.5439), (1.2, 0.4972, 0.5439), (1.08, 0.7219, 0.5439), (0.9188, 0.9188, 0.5439), (0.7219, 1.08, 0.5439), (0.4972, 1.2, 0.5439), (0.2535, 1.274, 0.5439), (2.745e-10, 1.128, 0.3212), (-0.2201, 1.107, 0.3212), (-0.4318, 1.042, 0.3212), (-0.6269, 0.9382, 0.3212), (-0.7979, 0.7979, 0.3212), (-0.9382, 0.6269, 0.3212), (-1.042, 0.4318, 0.3212), (-1.107, 0.2201, 0.3212), (-1.128, -7.42e-09, 0.3212), (-1.107, -0.2201, 0.3212), (-1.042, -0.4318, 0.3212), (-0.9382, -0.6269, 0.3212), (-0.7979, -0.7979, 0.3212), (-0.6269, -0.9382, 0.3212), (-0.4318, -1.042, 0.3212), (-0.2201, -1.107, 0.3212), (2.745e-10, -1.128, 0.3212), (0.2201, -1.107, 0.3212), (0.4318, -1.042, 0.3212), (0.6269, -0.9382, 0.3212), (0.7979, -0.7979, 0.3212), (0.9382, -0.6269, 0.3212), (1.042, -0.4318, 0.3212), (1.107, -0.2201, 0.3212), (1.128, -7.42e-09, 0.3212), (1.107, 0.2201, 0.3212), (1.042, 0.4318, 0.3212), (0.9382, 0.6269, 0.3212), (0.7979, 0.7979, 0.3212), (0.6269, 0.9382, 0.3212), (0.4318, 1.042, 0.3212), (0.2201, 1.107, 0.3212), (-2.287e-11, 0.9714, 0.2067), (-0.1895, 0.9527, 0.2067), (-0.3717, 0.8974, 0.2067), (-0.5397, 0.8077, 0.2067), (-0.6869, 0.6869, 0.2067), (-0.8077, 0.5397, 0.2067), (-0.8974, 0.3717, 0.2067), (-0.9527, 0.1895, 0.2067), (-0.9714, -6.906e-09, 0.2067), (-0.9527, -0.1895, 0.2067), (-0.8974, -0.3717, 0.2067), (-0.8077, -0.5397, 0.2067), (-0.6869, -0.6869, 0.2067), (-0.5397, -0.8077, 0.2067), (-0.3717, -0.8974, 0.2067), (-0.1895, -0.9527, 0.2067), (-2.287e-11, -0.9714, 0.2067), (0.1895, -0.9527, 0.2067), (0.3717, -0.8974, 0.2067), (0.5397, -0.8077, 0.2067), (0.6869, -0.6869, 0.2067), (0.8077, -0.5397, 0.2067), (0.8974, -0.3717, 0.2067), (0.9527, -0.1895, 0.2067), (0.9714, -6.906e-09, 0.2067), (0.9527, 0.1895, 0.2067), (0.8974, 0.3717, 0.2067), (0.8077, 0.5397, 0.2067), (0.6869, 0.6869, 0.2067), (0.5397, 0.8077, 0.2067), (0.3717, 0.8974, 0.2067), (0.1895, 0.9527, 0.2067), (1.159e-09, 0.842, 0.1784), (-0.1643, 0.8258, 0.1784), (-0.3222, 0.7779, 0.1784), (-0.4678, 0.7001, 0.1784), (-0.5954, 0.5954, 0.1784), (-0.7001, 0.4678, 0.1784), (-0.7779, 0.3222, 0.1784), (-0.8258, 0.1643, 0.1784), (-0.842, -7.226e-09, 0.1784), (-0.8258, -0.1643, 0.1784), (-0.7779, -0.3222, 0.1784), (-0.7001, -0.4678, 0.1784), (-0.5954, -0.5954, 0.1784), (-0.4678, -0.7001, 0.1784), (-0.3222, -0.7779, 0.1784), (-0.1643, -0.8258, 0.1784), (1.159e-09, -0.842, 0.1784), (0.1643, -0.8258, 0.1784), (0.3222, -0.7779, 0.1784), (0.4678, -0.7001, 0.1784), (0.5954, -0.5954, 0.1784), (0.7001, -0.4678, 0.1784), (0.7779, -0.3222, 0.1784), (0.8258, -0.1643, 0.1784), (0.842, -7.226e-09, 0.1784), (0.8258, 0.1643, 0.1784), (0.7779, 0.3222, 0.1784), (0.7001, 0.4678, 0.1784), (0.5954, 0.5954, 0.1784), (0.4678, 0.7001, 0.1784), (0.3222, 0.7779, 0.1784), (0.1643, 0.8258, 0.1784), (-6.054e-09, 1.49e-08, 0.1643), (-7.775e-10, 0.9358, 0.0), (-0.1826, 0.9178, 0.0), (-0.3581, 0.8646, 0.0), (-0.5199, 0.7781, 0.0), (-0.6617, 0.6617, 0.0), (-0.7781, 0.5199, 0.0), (-0.8646, 0.3581, 0.0), (-0.9178, 0.1826, 0.0), (-0.9358, 9.569e-10, 0.0), (-0.9178, -0.1826, 0.0), (-0.8646, -0.3581, 0.0), (-0.7781, -0.5199, 0.0), (-0.6617, -0.6617, 0.0), (-0.5199, -0.7781, 0.0), (-0.3581, -0.8646, 0.0), (-0.1826, -0.9178, 0.0), (-7.775e-10, -0.9358, 0.0), (0.1826, -0.9178, 0.0), (0.3581, -0.8646, 0.0), (0.5199, -0.7781, 0.0), (0.6617, -0.6617, 0.0), (0.7781, -0.5199, 0.0), (0.8646, -0.3581, 0.0), (0.9178, -0.1826, 0.0), (0.9358, 9.569e-10, 0.0), (0.9178, 0.1826, 0.0), (0.8646, 0.3581, 0.0), (0.7781, 0.5199, 0.0), (0.6617, 0.6617, 0.0), (0.5199, 0.7781, 0.0), (0.3581, 0.8646, 0.0), (0.1826, 0.9178, 0.0), (-6.052e-10, 0.9217, 0.06273), (-0.1798, 0.904, 0.06273), (-0.3527, 0.8516, 0.06273), (-0.5121, 0.7664, 0.06273), (-0.6518, 0.6518, 0.06273), (-0.7664, 0.5121, 0.06273), (-0.8516, 0.3527, 0.06273), (-0.904, 0.1798, 0.06273), (-0.9217, 8.029e-10, 0.06273), (-0.904, -0.1798, 0.06273), (-0.8516, -0.3527, 0.06273), (-0.7664, -0.5121, 0.06273), (-0.6518, -0.6518, 0.06273), (-0.5121, -0.7664, 0.06273), (-0.3527, -0.8516, 0.06273), (-0.1798, -0.904, 0.06273), (-6.052e-10, -0.9217, 0.06273), (0.1798, -0.904, 0.06273), (0.3527, -0.8516, 0.06273), (0.5121, -0.7664, 0.06273), (0.6518, -0.6518, 0.06273), (0.7664, -0.5121, 0.06273), (0.8516, -0.3527, 0.06273), (0.904, -0.1798, 0.06273), (0.9217, 8.029e-10, 0.06273), (0.904, 0.1798, 0.06273), (0.8516, 0.3527, 0.06273), (0.7664, 0.5121, 0.06273), (0.6518, 0.6518, 0.06273), (0.5121, 0.7664, 0.06273), (0.3527, 0.8516, 0.06273), (0.1798, 0.904, 0.06273), (-1.657e-10, 0.8742, 0.1019), (-0.1705, 0.8574, 0.1019), (-0.3345, 0.8077, 0.1019), (-0.4857, 0.7269, 0.1019), (-0.6182, 0.6182, 0.1019), (-0.7269, 0.4857, 0.1019), (-0.8077, 0.3345, 0.1019), (-0.8574, 0.1705, 0.1019), (-0.8742, 1.722e-09, 0.1019), (-0.8574, -0.1705, 0.1019), (-0.8077, -0.3345, 0.1019), (-0.7269, -0.4857, 0.1019), (-0.6182, -0.6182, 0.1019), (-0.4857, -0.7269, 0.1019), (-0.3345, -0.8077, 0.1019), (-0.1705, -0.8574, 0.1019), (-1.657e-10, -0.8742, 0.1019), (0.1705, -0.8574, 0.1019), (0.3345, -0.8077, 0.1019), (0.4857, -0.7269, 0.1019), (0.6182, -0.6182, 0.1019), (0.7269, -0.4857, 0.1019), (0.8077, -0.3345, 0.1019), (0.8574, -0.1705, 0.1019), (0.8742, 1.722e-09, 0.1019), (0.8574, 0.1705, 0.1019), (0.8077, 0.3345, 0.1019), (0.7269, 0.4857, 0.1019), (0.6182, 0.6182, 0.1019), (0.4857, 0.7269, 0.1019), (0.3345, 0.8077, 0.1019), (0.1705, 0.8574, 0.1019), (4.657e-09, 1.118e-08, 0.1333)], [], [(27, 26, 58, 59), (14, 13, 45, 46), (1, 0, 32, 33), (28, 27, 59, 60), (15, 14, 46, 47), (2, 1, 33, 34), (29, 28, 60, 61), (16, 15, 47, 48), (3, 2, 34, 35), (30, 29, 61, 62), (17, 16, 48, 49), (4, 3, 35, 36), (31, 30, 62, 63), (18, 17, 49, 50), (5, 4, 36, 37), (0, 31, 63, 32), (19, 18, 50, 51), (6, 5, 37, 38), (20, 19, 51, 52), (7, 6, 38, 39), (21, 20, 52, 53), (8, 7, 39, 40), (22, 21, 53, 54), (9, 8, 40, 41), (23, 22, 54, 55), (10, 9, 41, 42), (24, 23, 55, 56), (11, 10, 42, 43), (25, 24, 56, 57), (12, 11, 43, 44), (26, 25, 57, 58), (13, 12, 44, 45), (54, 53, 85, 86), (41, 40, 72, 73), (55, 54, 86, 87), (42, 41, 73, 74), (56, 55, 87, 88), (43, 42, 74, 75), (57, 56, 88, 89), (44, 43, 75, 76), (58, 57, 89, 90), (45, 44, 76, 77), (59, 58, 90, 91), (46, 45, 77, 78), (33, 32, 64, 65), (60, 59, 91, 92), (47, 46, 78, 79), (34, 33, 65, 66), (61, 60, 92, 93), (48, 47, 79, 80), (35, 34, 66, 67), (62, 61, 93, 94), (49, 48, 80, 81), (36, 35, 67, 68), (63, 62, 94, 95), (50, 49, 81, 82), (37, 36, 68, 69), (32, 63, 95, 64), (51, 50, 82, 83), (38, 37, 69, 70), (52, 51, 83, 84), (39, 38, 70, 71), (53, 52, 84, 85), (40, 39, 71, 72), (89, 88, 120, 121), (76, 75, 107, 108), (90, 89, 121, 122), (77, 76, 108, 109), (91, 90, 122, 123), (78, 77, 109, 110), (65, 64, 96, 97), (92, 91, 123, 124), (79, 78, 110, 111), (66, 65, 97, 98), (93, 92, 124, 125), (80, 79, 111, 112), (67, 66, 98, 99), (94, 93, 125, 126), (81, 80, 112, 113), (68, 67, 99, 100), (95, 94, 126, 127), (82, 81, 113, 114), (69, 68, 100, 101), (64, 95, 127, 96), (83, 82, 114, 115), (70, 69, 101, 102), (84, 83, 115, 116), (71, 70, 102, 103), (85, 84, 116, 117), (72, 71, 103, 104), (86, 85, 117, 118), (73, 72, 104, 105), (87, 86, 118, 119), (74, 73, 105, 106), (88, 87, 119, 120), (75, 74, 106, 107), (123, 122, 154, 155), (110, 109, 141, 142), (97, 96, 128, 129), (124, 123, 155, 156), (111, 110, 142, 143), (98, 97, 129, 130), (125, 124, 156, 157), (112, 111, 143, 144), (99, 98, 130, 131), (126, 125, 157, 158), (113, 112, 144, 145), (100, 99, 131, 132), (127, 126, 158, 159), (114, 113, 145, 146), (101, 100, 132, 133), (96, 127, 159, 128), (115, 114, 146, 147), (102, 101, 133, 134), (116, 115, 147, 148), (103, 102, 134, 135), (117, 116, 148, 149), (104, 103, 135, 136), (118, 117, 149, 150), (105, 104, 136, 137), (119, 118, 150, 151), (106, 105, 137, 138), (120, 119, 151, 152), (107, 106, 138, 139), (121, 120, 152, 153), (108, 107, 139, 140), (122, 121, 153, 154), (109, 108, 140, 141), (131, 130, 162, 163), (158, 157, 189, 190), (145, 144, 176, 177), (132, 131, 163, 164), (159, 158, 190, 191), (146, 145, 177, 178), (133, 132, 164, 165), (128, 159, 191, 160), (147, 146, 178, 179), (134, 133, 165, 166), (148, 147, 179, 180), (135, 134, 166, 167), (149, 148, 180, 181), (136, 135, 167, 168), (150, 149, 181, 182), (137, 136, 168, 169), (151, 150, 182, 183), (138, 137, 169, 170), (152, 151, 183, 184), (139, 138, 170, 171), (153, 152, 184, 185), (140, 139, 171, 172), (154, 153, 185, 186), (141, 140, 172, 173), (155, 154, 186, 187), (142, 141, 173, 174), (129, 128, 160, 161), (156, 155, 187, 188), (143, 142, 174, 175), (130, 129, 161, 162), (157, 156, 188, 189), (144, 143, 175, 176), (166, 165, 197, 198), (180, 179, 211, 212), (167, 166, 198, 199), (181, 180, 212, 213), (168, 167, 199, 200), (182, 181, 213, 214), (169, 168, 200, 201), (183, 182, 214, 215), (170, 169, 201, 202), (184, 183, 215, 216), (171, 170, 202, 203), (185, 184, 216, 217), (172, 171, 203, 204), (186, 185, 217, 218), (173, 172, 204, 205), (187, 186, 218, 219), (174, 173, 205, 206), (161, 160, 192, 193), (188, 187, 219, 220), (175, 174, 206, 207), (162, 161, 193, 194), (189, 188, 220, 221), (176, 175, 207, 208), (163, 162, 194, 195), (190, 189, 221, 222), (177, 176, 208, 209), (164, 163, 195, 196), (191, 190, 222, 223), (178, 177, 209, 210), (165, 164, 196, 197), (160, 191, 223, 192), (179, 178, 210, 211), (201, 200, 232, 233), (215, 214, 246, 247), (202, 201, 233, 234), (216, 215, 247, 248), (203, 202, 234, 235), (217, 216, 248, 249), (204, 203, 235, 236), (218, 217, 249, 250), (205, 204, 236, 237), (219, 218, 250, 251), (206, 205, 237, 238), (193, 192, 224, 225), (220, 219, 251, 252), (207, 206, 238, 239), (194, 193, 225, 226), (221, 220, 252, 253), (208, 207, 239, 240), (195, 194, 226, 227), (222, 221, 253, 254), (209, 208, 240, 241), (196, 195, 227, 228), (223, 222, 254, 255), (210, 209, 241, 242), (197, 196, 228, 229), (192, 223, 255, 224), (211, 210, 242, 243), (198, 197, 229, 230), (212, 211, 243, 244), (199, 198, 230, 231), (213, 212, 244, 245), (200, 199, 231, 232), (214, 213, 245, 246), (236, 235, 267, 268), (250, 249, 281, 282), (237, 236, 268, 269), (251, 250, 282, 283), (238, 237, 269, 270), (225, 224, 256, 257), (252, 251, 283, 284), (239, 238, 270, 271), (226, 225, 257, 258), (253, 252, 284, 285), (240, 239, 271, 272), (227, 226, 258, 259), (254, 253, 285, 286), (241, 240, 272, 273), (228, 227, 259, 260), (255, 254, 286, 287), (242, 241, 273, 274), (229, 228, 260, 261), (224, 255, 287, 256), (243, 242, 274, 275), (230, 229, 261, 262), (244, 243, 275, 276), (231, 230, 262, 263), (245, 244, 276, 277), (232, 231, 263, 264), (246, 245, 277, 278), (233, 232, 264, 265), (247, 246, 278, 279), (234, 233, 265, 266), (248, 247, 279, 280), (235, 234, 266, 267), (249, 248, 280, 281), (271, 270, 302, 303), (258, 257, 289, 290), (285, 284, 316, 317), (272, 271, 303, 304), (259, 258, 290, 291), (286, 285, 317, 318), (273, 272, 304, 305), (260, 259, 291, 292), (287, 286, 318, 319), (274, 273, 305, 306), (261, 260, 292, 293), (256, 287, 319, 288), (275, 274, 306, 307), (262, 261, 293, 294), (276, 275, 307, 308), (263, 262, 294, 295), (277, 276, 308, 309), (264, 263, 295, 296), (278, 277, 309, 310), (265, 264, 296, 297), (279, 278, 310, 311), (266, 265, 297, 298), (280, 279, 311, 312), (267, 266, 298, 299), (281, 280, 312, 313), (268, 267, 299, 300), (282, 281, 313, 314), (269, 268, 300, 301), (283, 282, 314, 315), (270, 269, 301, 302), (257, 256, 288, 289), (284, 283, 315, 316), (306, 305, 337, 338), (293, 292, 324, 325), (288, 319, 351, 320), (307, 306, 338, 339), (294, 293, 325, 326), (308, 307, 339, 340), (295, 294, 326, 327), (309, 308, 340, 341), (296, 295, 327, 328), (310, 309, 341, 342), (297, 296, 328, 329), (311, 310, 342, 343), (298, 297, 329, 330), (312, 311, 343, 344), (299, 298, 330, 331), (313, 312, 344, 345), (300, 299, 331, 332), (314, 313, 345, 346), (301, 300, 332, 333), (315, 314, 346, 347), (302, 301, 333, 334), (289, 288, 320, 321), (316, 315, 347, 348), (303, 302, 334, 335), (290, 289, 321, 322), (317, 316, 348, 349), (304, 303, 335, 336), (291, 290, 322, 323), (318, 317, 349, 350), (305, 304, 336, 337), (292, 291, 323, 324), (319, 318, 350, 351), (341, 340, 372, 373), (328, 327, 359, 360), (342, 341, 373, 374), (329, 328, 360, 361), (343, 342, 374, 375), (330, 329, 361, 362), (344, 343, 375, 376), (331, 330, 362, 363), (345, 344, 376, 377), (332, 331, 363, 364), (346, 345, 377, 378), (333, 332, 364, 365), (347, 346, 378, 379), (334, 333, 365, 366), (321, 320, 352, 353), (348, 347, 379, 380), (335, 334, 366, 367), (322, 321, 353, 354), (349, 348, 380, 381), (336, 335, 367, 368), (323, 322, 354, 355), (350, 349, 381, 382), (337, 336, 368, 369), (324, 323, 355, 356), (351, 350, 382, 383), (338, 337, 369, 370), (325, 324, 356, 357), (320, 351, 383, 352), (339, 338, 370, 371), (326, 325, 357, 358), (340, 339, 371, 372), (327, 326, 358, 359), (376, 375, 407, 408), (363, 362, 394, 395), (377, 376, 408, 409), (364, 363, 395, 396), (378, 377, 409, 410), (365, 364, 396, 397), (379, 378, 410, 411), (366, 365, 397, 398), (353, 352, 384, 385), (380, 379, 411, 412), (367, 366, 398, 399), (354, 353, 385, 386), (381, 380, 412, 413), (368, 367, 399, 400), (355, 354, 386, 387), (382, 381, 413, 414), (369, 368, 400, 401), (356, 355, 387, 388), (383, 382, 414, 415), (370, 369, 401, 402), (357, 356, 388, 389), (352, 383, 415, 384), (371, 370, 402, 403), (358, 357, 389, 390), (372, 371, 403, 404), (359, 358, 390, 391), (373, 372, 404, 405), (360, 359, 391, 392), (374, 373, 405, 406), (361, 360, 392, 393), (375, 374, 406, 407), (362, 361, 393, 394), (411, 410, 442, 443), (398, 397, 429, 430), (385, 384, 416, 417), (412, 411, 443, 444), (399, 398, 430, 431), (386, 385, 417, 418), (413, 412, 444, 445), (400, 399, 431, 432), (387, 386, 418, 419), (414, 413, 445, 446), (401, 400, 432, 433), (388, 387, 419, 420), (415, 414, 446, 447), (402, 401, 433, 434), (389, 388, 420, 421), (384, 415, 447, 416), (403, 402, 434, 435), (390, 389, 421, 422), (404, 403, 435, 436), (391, 390, 422, 423), (405, 404, 436, 437), (392, 391, 423, 424), (406, 405, 437, 438), (393, 392, 424, 425), (407, 406, 438, 439), (394, 393, 425, 426), (408, 407, 439, 440), (395, 394, 426, 427), (409, 408, 440, 441), (396, 395, 427, 428), (410, 409, 441, 442), (397, 396, 428, 429), (446, 445, 477, 478), (433, 432, 464, 465), (420, 419, 451, 452), (447, 446, 478, 479), (434, 433, 465, 466), (421, 420, 452, 453), (416, 447, 479, 448), (435, 434, 466, 467), (422, 421, 453, 454), (436, 435, 467, 468), (423, 422, 454, 455), (437, 436, 468, 469), (424, 423, 455, 456), (438, 437, 469, 470), (425, 424, 456, 457), (439, 438, 470, 471), (426, 425, 457, 458), (440, 439, 471, 472), (427, 426, 458, 459), (441, 440, 472, 473), (428, 427, 459, 460), (442, 441, 473, 474), (429, 428, 460, 461), (443, 442, 474, 475), (430, 429, 461, 462), (417, 416, 448, 449), (444, 443, 475, 476), (431, 430, 462, 463), (418, 417, 449, 450), (445, 444, 476, 477), (432, 431, 463, 464), (419, 418, 450, 451), (468, 467, 499, 500), (455, 454, 486, 487), (469, 468, 500, 501), (456, 455, 487, 488), (470, 469, 501, 502), (457, 456, 488, 489), (471, 470, 502, 503), (458, 457, 489, 490), (472, 471, 503, 504), (459, 458, 490, 491), (473, 472, 504, 505), (460, 459, 491, 492), (474, 473, 505, 506), (461, 460, 492, 493), (475, 474, 506, 507), (462, 461, 493, 494), (449, 448, 480, 481), (476, 475, 507, 508), (463, 462, 494, 495), (450, 449, 481, 482), (477, 476, 508, 509), (464, 463, 495, 496), (451, 450, 482, 483), (478, 477, 509, 510), (465, 464, 496, 497), (452, 451, 483, 484), (479, 478, 510, 511), (466, 465, 497, 498), (453, 452, 484, 485), (448, 479, 511, 480), (467, 466, 498, 499), (454, 453, 485, 486), (503, 502, 534, 535), (490, 489, 521, 522), (504, 503, 535, 536), (491, 490, 522, 523), (505, 504, 536, 537), (492, 491, 523, 524), (506, 505, 537, 538), (493, 492, 524, 525), (507, 506, 538, 539), (494, 493, 525, 526), (481, 480, 512, 513), (508, 507, 539, 540), (495, 494, 526, 527), (482, 481, 513, 514), (509, 508, 540, 541), (496, 495, 527, 528), (483, 482, 514, 515), (510, 509, 541, 542), (497, 496, 528, 529), (484, 483, 515, 516), (511, 510, 542, 543), (498, 497, 529, 530), (485, 484, 516, 517), (480, 511, 543, 512), (499, 498, 530, 531), (486, 485, 517, 518), (500, 499, 531, 532), (487, 486, 518, 519), (501, 500, 532, 533), (488, 487, 519, 520), (502, 501, 533, 534), (489, 488, 520, 521), (538, 537, 544), (525, 524, 544), (539, 538, 544), (526, 525, 544), (513, 512, 544), (540, 539, 544), (527, 526, 544), (514, 513, 544), (541, 540, 544), (528, 527, 544), (515, 514, 544), (542, 541, 544), (529, 528, 544), (516, 515, 544), (543, 542, 544), (530, 529, 544), (517, 516, 544), (512, 543, 544), (531, 530, 544), (518, 517, 544), (532, 531, 544), (519, 518, 544), (533, 532, 544), (520, 519, 544), (534, 533, 544), (521, 520, 544), (535, 534, 544), (522, 521, 544), (536, 535, 544), (523, 522, 544), (537, 536, 544), (524, 523, 544), (24, 25, 570, 569), (11, 12, 557, 556), (25, 26, 571, 570), (12, 13, 558, 557), (26, 27, 572, 571), (13, 14, 559, 558), (0, 1, 546, 545), (27, 28, 573, 572), (14, 15, 560, 559), (1, 2, 547, 546), (28, 29, 574, 573), (15, 16, 561, 560), (2, 3, 548, 547), (29, 30, 575, 574), (16, 17, 562, 561), (3, 4, 549, 548), (30, 31, 576, 575), (17, 18, 563, 562), (4, 5, 550, 549), (31, 0, 545, 576), (18, 19, 564, 563), (5, 6, 551, 550), (19, 20, 565, 564), (6, 7, 552, 551), (20, 21, 566, 565), (7, 8, 553, 552), (21, 22, 567, 566), (8, 9, 554, 553), (22, 23, 568, 567), (9, 10, 555, 554), (23, 24, 569, 568), (10, 11, 556, 555), (553, 554, 586, 585), (567, 568, 600, 599), (554, 555, 587, 586), (568, 569, 601, 600), (555, 556, 588, 587), (569, 570, 602, 601), (556, 557, 589, 588), (570, 571, 603, 602), (557, 558, 590, 589), (571, 572, 604, 603), (558, 559, 591, 590), (545, 546, 578, 577), (572, 573, 605, 604), (559, 560, 592, 591), (546, 547, 579, 578), (573, 574, 606, 605), (560, 561, 593, 592), (547, 548, 580, 579), (574, 575, 607, 606), (561, 562, 594, 593), (548, 549, 581, 580), (575, 576, 608, 607), (562, 563, 595, 594), (549, 550, 582, 581), (576, 545, 577, 608), (563, 564, 596, 595), (550, 551, 583, 582), (564, 565, 597, 596), (551, 552, 584, 583), (565, 566, 598, 597), (552, 553, 585, 584), (566, 567, 599, 598), (588, 589, 621, 620), (602, 603, 635, 634), (589, 590, 622, 621), (603, 604, 636, 635), (590, 591, 623, 622), (577, 578, 610, 609), (604, 605, 637, 636), (591, 592, 624, 623), (578, 579, 611, 610), (605, 606, 638, 637), (592, 593, 625, 624), (579, 580, 612, 611), (606, 607, 639, 638), (593, 594, 626, 625), (580, 581, 613, 612), (607, 608, 640, 639), (594, 595, 627, 626), (581, 582, 614, 613), (608, 577, 609, 640), (595, 596, 628, 627), (582, 583, 615, 614), (596, 597, 629, 628), (583, 584, 616, 615), (597, 598, 630, 629), (584, 585, 617, 616), (598, 599, 631, 630), (585, 586, 618, 617), (599, 600, 632, 631), (586, 587, 619, 618), (600, 601, 633, 632), (587, 588, 620, 619), (601, 602, 634, 633), (623, 624, 641), (610, 611, 641), (637, 638, 641), (624, 625, 641), (611, 612, 641), (638, 639, 641), (625, 626, 641), (612, 613, 641), (639, 640, 641), (626, 627, 641), (613, 614, 641), (640, 609, 641), (627, 628, 641), (614, 615, 641), (628, 629, 641), (615, 616, 641), (629, 630, 641), (616, 617, 641), (630, 631, 641), (617, 618, 641), (631, 632, 641), (618, 619, 641), (632, 633, 641), (619, 620, 641), (633, 634, 641), (620, 621, 641), (634, 635, 641), (621, 622, 641), (635, 636, 641), (622, 623, 641), (609, 610, 641), (636, 637, 641)])
me_circle.polygons.foreach_set('use_smooth', [True] * 672)
_uv = me_circle.uv_layers.new(name='UVMap')
_uv.uv.foreach_set('vector', [0.0, 0.0, 0.0, 0.0, 0.0, 0.0, 0.0, 0.0, 0.0, 0.0, 0.0, 0.0, 0.0, 0.0, 0.0, 0.0, 0.0, 0.0, 0.0, 0.0, 0.0, 0.0, 0.0, 0.0, 0.0, 0.0, 0.0, 0.0, 0.0, 0.0, 0.0, 0.0, 0.0, 0.0, 0.0, 0.0, 0.0, 0.0, 0.0, 0.0, 0.0, 0.0, 0.0, 0.0, 0.0, 0.0, 0.0, 0.0, 0.0, 0.0, 0.0, 0.0, 0.0, 0.0, 0.0, 0.0, 0.0, 0.0, 0.0, 0.0, 0.0, 0.0, 0.0, 0.0, 0.0, 0.0, 0.0, 0.0, 0.0, 0.0, 0.0, 0.0, 0.0, 0.0, 0.0, 0.0, 0.0, 0.0, 0.0, 0.0, 0.0, 0.0, 0.0, 0.0, 0.0, 0.0, 0.0, 0.0, 0.0, 0.0, 0.0, 0.0, 0.0, 0.0, 0.0, 0.0, 0.0, 0.0, 0.0, 0.0, 0.0, 0.0, 0.0, 0.0, 0.0, 0.0, 0.0, 0.0, 0.0, 0.0, 0.0, 0.0, 0.0, 0.0, 0.0, 0.0, 0.0, 0.0, 0.0, 0.0, 0.0, 0.0, 0.0, 0.0, 0.0, 0.0, 0.0, 0.0, 0.0, 0.0, 0.0, 0.0, 0.0, 0.0, 0.0, 0.0, 0.0, 0.0, 0.0, 0.0, 0.0, 0.0, 0.0, 0.0, 0.0, 0.0, 0.0, 0.0, 0.0, 0.0, 0.0, 0.0, 0.0, 0.0, 0.0, 0.0, 0.0, 0.0, 0.0, 0.0, 0.0, 0.0, 0.0, 0.0, 0.0, 0.0, 0.0, 0.0, 0.0, 0.0, 0.0, 0.0, 0.0, 0.0, 0.0, 0.0, 0.0, 0.0, 0.0, 0.0, 0.0, 0.0, 0.0, 0.0, 0.0, 0.0, 0.0, 0.0, 0.0, 0.0, 0.0, 0.0, 0.0, 0.0, 0.0, 0.0, 0.0, 0.0, 0.0, 0.0, 0.0, 0.0, 0.0, 0.0, 0.0, 0.0, 0.0, 0.0, 0.0, 0.0, 0.0, 0.0, 0.0, 0.0, 0.0, 0.0, 0.0, 0.0, 0.0, 0.0, 0.0, 0.0, 0.0, 0.0, 0.0, 0.0, 0.0, 0.0, 0.0, 0.0, 0.0, 0.0, 0.0, 0.0, 0.0, 0.0, 0.0, 0.0, 0.0, 0.0, 0.0, 0.0, 0.0, 0.0, 0.0, 0.0, 0.0, 0.0, 0.0, 0.0, 0.0, 0.0, 0.0, 0.0, 0.0, 0.0, 0.0, 0.0, 0.0, 0.0, 0.0, 0.0, 0.0, 0.0, 0.0, 0.0, 0.0, 0.0, 0.0, 0.0, 0.0, 0.0, 0.0, 0.0, 0.0, 0.0, 0.0, 0.0, 0.0, 0.0, 0.0, 0.0, 0.0, 0.0, 0.0, 0.0, 0.0, 0.0, 0.0, 0.0, 0.0, 0.0, 0.0, 0.0, 0.0, 0.0, 0.0, 0.0, 0.0, 0.0, 0.0, 0.0, 0.0, 0.0, 0.0, 0.0, 0.0, 0.0, 0.0, 0.0, 0.0, 0.0, 0.0, 0.0, 0.0, 0.0, 0.0, 0.0, 0.0, 0.0, 0.0, 0.0, 0.0, 0.0, 0.0, 0.0, 0.0, 0.0, 0.0, 0.0, 0.0, 0.0, 0.0, 0.0, 0.0, 0.0, 0.0, 0.0, 0.0, 0.0, 0.0, 0.0, 0.0, 0.0, 0.0, 0.0, 0.0, 0.0, 0.0, 0.0, 0.0, 0.0, 0.0, 0.0, 0.0, 0.0, 0.0, 0.0, 0.0, 0.0, 0.0, 0.0, 0.0, 0.0, 0.0, 0.0, 0.0, 0.0, 0.0, 0.0, 0.0, 0.0, 0.0, 0.0, 0.0, 0.0, 0.0, 0.0, 0.0, 0.0, 0.0, 0.0, 0.0, 0.0, 0.0, 0.0, 0.0, 0.0, 0.0, 0.0, 0.0, 0.0, 0.0, 0.0, 0.0, 0.0, 0.0, 0.0, 0.0, 0.0, 0.0, 0.0, 0.0, 0.0, 0.0, 0.0, 0.0, 0.0, 0.0, 0.0, 0.0, 0.0, 0.0, 0.0, 0.0, 0.0, 0.0, 0.0, 0.0, 0.0, 0.0, 0.0, 0.0, 0.0, 0.0, 0.0, 0.0, 0.0, 0.0, 0.0, 0.0, 0.0, 0.0, 0.0, 0.0, 0.0, 0.0, 0.0, 0.0, 0.0, 0.0, 0.0, 0.0, 0.0, 0.0, 0.0, 0.0, 0.0, 0.0, 0.0, 0.0, 0.0, 0.0, 0.0, 0.0, 0.0, 0.0, 0.0, 0.0, 0.0, 0.0, 0.0, 0.0, 0.0, 0.0, 0.0, 0.0, 0.0, 0.0, 0.0, 0.0, 0.0, 0.0, 0.0, 0.0, 0.0, 0.0, 0.0, 0.0, 0.0, 0.0, 0.0, 0.0, 0.0, 0.0, 0.0, 0.0, 0.0, 0.0, 0.0, 0.0, 0.0, 0.0, 0.0, 0.0, 0.0, 0.0, 0.0, 0.0, 0.0, 0.0, 0.0, 0.0, 0.0, 0.0, 0.0, 0.0, 0.0, 0.0, 0.0, 0.0, 0.0, 0.0, 0.0, 0.0, 0.0, 0.0, 0.0, 0.0, 0.0, 0.0, 0.0, 0.0, 0.0, 0.0, 0.0, 0.0, 0.0, 0.0, 0.0, 0.0, 0.0, 0.0, 0.0, 0.0, 0.0, 0.0, 0.0, 0.0, 0.0, 0.0, 0.0, 0.0, 0.0, 0.0, 0.0, 0.0, 0.0, 0.0, 0.0, 0.0, 0.0, 0.0, 0.0, 0.0, 0.0, 0.0, 0.0, 0.0, 0.0, 0.0, 0.0, 0.0, 0.0, 0.0, 0.0, 0.0, 0.0, 0.0, 0.0, 0.0, 0.0, 0.0, 0.0, 0.0, 0.0, 0.0, 0.0, 0.0, 0.0, 0.0, 0.0, 0.0, 0.0, 0.0, 0.0, 0.0, 0.0, 0.0, 0.0, 0.0, 0.0, 0.0, 0.0, 0.0, 0.0, 0.0, 0.0, 0.0, 0.0, 0.0, 0.0, 0.0, 0.0, 0.0, 0.0, 0.0, 0.0, 0.0, 0.0, 0.0, 0.0, 0.0, 0.0, 0.0, 0.0, 0.0, 0.0, 0.0, 0.0, 0.0, 0.0, 0.0, 0.0, 0.0, 0.0, 0.0, 0.0, 0.0, 0.0, 0.0, 0.0, 0.0, 0.0, 0.0, 0.0, 0.0, 0.0, 0.0, 0.0, 0.0, 0.0, 0.0, 0.0, 0.0, 0.0, 0.0, 0.0, 0.0, 0.0, 0.0, 0.0, 0.0, 0.0, 0.0, 0.0, 0.0, 0.0, 0.0, 0.0, 0.0, 0.0, 0.0, 0.0, 0.0, 0.0, 0.0, 0.0, 0.0, 0.0, 0.0, 0.0, 0.0, 0.0, 0.0, 0.0, 0.0, 0.0, 0.0, 0.0, 0.0, 0.0, 0.0, 0.0, 0.0, 0.0, 0.0, 0.0, 0.0, 0.0, 0.0, 0.0, 0.0, 0.0, 0.0, 0.0, 0.0, 0.0, 0.0, 0.0, 0.0, 0.0, 0.0, 0.0, 0.0, 0.0, 0.0, 0.0, 0.0, 0.0, 0.0, 0.0, 0.0, 0.0, 0.0, 0.0, 0.0, 0.0, 0.0, 0.0, 0.0, 0.0, 0.0, 0.0, 0.0, 0.0, 0.0, 0.0, 0.0, 0.0, 0.0, 0.0, 0.0, 0.0, 0.0, 0.0, 0.0, 0.0, 0.0, 0.0, 0.0, 0.0, 0.0, 0.0, 0.0, 0.0, 0.0, 0.0, 0.0, 0.0, 0.0, 0.0, 0.0, 0.0, 0.0, 0.0, 0.0, 0.0, 0.0, 0.0, 0.0, 0.0, 0.0, 0.0, 0.0, 0.0, 0.0, 0.0, 0.0, 0.0, 0.0, 0.0, 0.0, 0.0, 0.0, 0.0, 0.0, 0.0, 0.0, 0.0, 0.0, 0.0, 0.0, 0.0, 0.0, 0.0, 0.0, 0.0, 0.0, 0.0, 0.0, 0.0, 0.0, 0.0, 0.0, 0.0, 0.0, 0.0, 0.0, 0.0, 0.0, 0.0, 0.0, 0.0, 0.0, 0.0, 0.0, 0.0, 0.0, 0.0, 0.0, 0.0, 0.0, 0.0, 0.0, 0.0, 0.0, 0.0, 0.0, 0.0, 0.0, 0.0, 0.0, 0.0, 0.0, 0.0, 0.0, 0.0, 0.0, 0.0, 0.0, 0.0, 0.0, 0.0, 0.0, 0.0, 0.0, 0.0, 0.0, 0.0, 0.0, 0.0, 0.0, 0.0, 0.0, 0.0, 0.0, 0.0, 0.0, 0.0, 0.0, 0.0, 0.0, 0.0, 0.0, 0.0, 0.0, 0.0, 0.0, 0.0, 0.0, 0.0, 0.0, 0.0, 0.0, 0.0, 0.0, 0.0, 0.0, 0.0, 0.0, 0.0, 0.0, 0.0, 0.0, 0.0, 0.0, 0.0, 0.0, 0.0, 0.0, 0.0, 0.0, 0.0, 0.0, 0.0, 0.0, 0.0, 0.0, 0.0, 0.0, 0.0, 0.0, 0.0, 0.0, 0.0, 0.0, 0.0, 0.0, 0.0, 0.0, 0.0, 0.0, 0.0, 0.0, 0.0, 0.0, 0.0, 0.0, 0.0, 0.0, 0.0, 0.0, 0.0, 0.0, 0.0, 0.0, 0.0, 0.0, 0.0, 0.0, 0.0, 0.0, 0.0, 0.0, 0.0, 0.0, 0.0, 0.0, 0.0, 0.0, 0.0, 0.0, 0.0, 0.0, 0.0, 0.0, 0.0, 0.0, 0.0, 0.0, 0.0, 0.0, 0.0, 0.0, 0.0, 0.0, 0.0, 0.0, 0.0, 0.0, 0.0, 0.0, 0.0, 0.0, 0.0, 0.0, 0.0, 0.0, 0.0, 0.0, 0.0, 0.0, 0.0, 0.0, 0.0, 0.0, 0.0, 0.0, 0.0, 0.0, 0.0, 0.0, 0.0, 0.0, 0.0, 0.0, 0.0, 0.0, 0.0, 0.0, 0.0, 0.0, 0.0, 0.0, 0.0, 0.0, 0.0, 0.0, 0.0, 0.0, 0.0, 0.0, 0.0, 0.0, 0.0, 0.0, 0.0, 0.0, 0.0, 0.0, 0.0, 0.0, 0.0, 0.0, 0.0, 0.0, 0.0, 0.0, 0.0, 0.0, 0.0, 0.0, 0.0, 0.0, 0.0, 0.0, 0.0, 0.0, 0.0, 0.0, 0.0, 0.0, 0.0, 0.0, 0.0, 0.0, 0.0, 0.0, 0.0, 0.0, 0.0, 0.0, 0.0, 0.0, 0.0, 0.0, 0.0, 0.0, 0.0, 0.0, 0.0, 0.0, 0.0, 0.0, 0.0, 0.0, 0.0, 0.0, 0.0, 0.0, 0.0, 0.0, 0.0, 0.0, 0.0, 0.0, 0.0, 0.0, 0.0, 0.0, 0.0, 0.0, 0.0, 0.0, 0.0, 0.0, 0.0, 0.0, 0.0, 0.0, 0.0, 0.0, 0.0, 0.0, 0.0, 0.0, 0.0, 0.0, 0.0, 0.0, 0.0, 0.0, 0.0, 0.0, 0.0, 0.0, 0.0, 0.0, 0.0, 0.0, 0.0, 0.0, 0.0, 0.0, 0.0, 0.0, 0.0, 0.0, 0.0, 0.0, 0.0, 0.0, 0.0, 0.0, 0.0, 0.0, 0.0, 0.0, 0.0, 0.0, 0.0, 0.0, 0.0, 0.0, 0.0, 0.0, 0.0, 0.0, 0.0, 0.0, 0.0, 0.0, 0.0, 0.0, 0.0, 0.0, 0.0, 0.0, 0.0, 0.0, 0.0, 0.0, 0.0, 0.0, 0.0, 0.0, 0.0, 0.0, 0.0, 0.0, 0.0, 0.0, 0.0, 0.0, 0.0, 0.0, 0.0, 0.0, 0.0, 0.0, 0.0, 0.0, 0.0, 0.0, 0.0, 0.0, 0.0, 0.0, 0.0, 0.0, 0.0, 0.0, 0.0, 0.0, 0.0, 0.0, 0.0, 0.0, 0.0, 0.0, 0.0, 0.0, 0.0, 0.0, 0.0, 0.0, 0.0, 0.0, 0.0, 0.0, 0.0, 0.0, 0.0, 0.0, 0.0, 0.0, 0.0, 0.0, 0.0, 0.0, 0.0, 0.0, 0.0, 0.0, 0.0, 0.0, 0.0, 0.0, 0.0, 0.0, 0.0, 0.0, 0.0, 0.0, 0.0, 0.0, 0.0, 0.0, 0.0, 0.0, 0.0, 0.0, 0.0, 0.0, 0.0, 0.0, 0.0, 0.0, 0.0, 0.0, 0.0, 0.0, 0.0, 0.0, 0.0, 0.0, 0.0, 0.0, 0.0, 0.0, 0.0, 0.0, 0.0, 0.0, 0.0, 0.0, 0.0, 0.0, 0.0, 0.0, 0.0, 0.0, 0.0, 0.0, 0.0, 0.0, 0.0, 0.0, 0.0, 0.0, 0.0, 0.0, 0.0, 0.0, 0.0, 0.0, 0.0, 0.0, 0.0, 0.0, 0.0, 0.0, 0.0, 0.0, 0.0, 0.0, 0.0, 0.0, 0.0, 0.0, 0.0, 0.0, 0.0, 0.0, 0.0, 0.0, 0.0, 0.0, 0.0, 0.0, 0.0, 0.0, 0.0, 0.0, 0.0, 0.0, 0.0, 0.0, 0.0, 0.0, 0.0, 0.0, 0.0, 0.0, 0.0, 0.0, 0.0, 0.0, 0.0, 0.0, 0.0, 0.0, 0.0, 0.0, 0.0, 0.0, 0.0, 0.0, 0.0, 0.0, 0.0, 0.0, 0.0, 0.0, 0.0, 0.0, 0.0, 0.0, 0.0, 0.0, 0.0, 0.0, 0.0, 0.0, 0.0, 0.0, 0.0, 0.0, 0.0, 0.0, 0.0, 0.0, 0.0, 0.0, 0.0, 0.0, 0.0, 0.0, 0.0, 0.0, 0.0, 0.0, 0.0, 0.0, 0.0, 0.0, 0.0, 0.0, 0.0, 0.0, 0.0, 0.0, 0.0, 0.0, 0.0, 0.0, 0.0, 0.0, 0.0, 0.0, 0.0, 0.0, 0.0, 0.0, 0.0, 0.0, 0.0, 0.0, 0.0, 0.0, 0.0, 0.0, 0.0, 0.0, 0.0, 0.0, 0.0, 0.0, 0.0, 0.0, 0.0, 0.0, 0.0, 0.0, 0.0, 0.0, 0.0, 0.0, 0.0, 0.0, 0.0, 0.0, 0.0, 0.0, 0.0, 0.0, 0.0, 0.0, 0.0, 0.0, 0.0, 0.0, 0.0, 0.0, 0.0, 0.0, 0.0, 0.0, 0.0, 0.0, 0.0, 0.0, 0.0, 0.0, 0.0, 0.0, 0.0, 0.0, 0.0, 0.0, 0.0, 0.0, 0.0, 0.0, 0.0, 0.0, 0.0, 0.0, 0.0, 0.0, 0.0, 0.0, 0.0, 0.0, 0.0, 0.0, 0.0, 0.0, 0.0, 0.0, 0.0, 0.0, 0.0, 0.0, 0.0, 0.0, 0.0, 0.0, 0.0, 0.0, 0.0, 0.0, 0.0, 0.0, 0.0, 0.0, 0.0, 0.0, 0.0, 0.0, 0.0, 0.0, 0.0, 0.0, 0.0, 0.0, 0.0, 0.0, 0.0, 0.0, 0.0, 0.0, 0.0, 0.0, 0.0, 0.0, 0.0, 0.0, 0.0, 0.0, 0.0, 0.0, 0.0, 0.0, 0.0, 0.0, 0.0, 0.0, 0.0, 0.0, 0.0, 0.0, 0.0, 0.0, 0.0, 0.0, 0.0, 0.0, 0.0, 0.0, 0.0, 0.0, 0.0, 0.0, 0.0, 0.0, 0.0, 0.0, 0.0, 0.0, 0.0, 0.0, 0.0, 0.0, 0.0, 0.0, 0.0, 0.0, 0.0, 0.0, 0.0, 0.0, 0.0, 0.0, 0.0, 0.0, 0.0, 0.0, 0.0, 0.0, 0.0, 0.0, 0.0, 0.0, 0.0, 0.0, 0.0, 0.0, 0.0, 0.0, 0.0, 0.0, 0.0, 0.0, 0.0, 0.0, 0.0, 0.0, 0.0, 0.0, 0.0, 0.0, 0.0, 0.0, 0.0, 0.0, 0.0, 0.0, 0.0, 0.0, 0.0, 0.0, 0.0, 0.0, 0.0, 0.0, 0.0, 0.0, 0.0, 0.0, 0.0, 0.0, 0.0, 0.0, 0.0, 0.0, 0.0, 0.0, 0.0, 0.0, 0.0, 0.0, 0.0, 0.0, 0.0, 0.0, 0.0, 0.0, 0.0, 0.0, 0.0, 0.0, 0.0, 0.0, 0.0, 0.0, 0.0, 0.0, 0.0, 0.0, 0.0, 0.0, 0.0, 0.0, 0.0, 0.0, 0.0, 0.0, 0.0, 0.0, 0.0, 0.0, 0.0, 0.0, 0.0, 0.0, 0.0, 0.0, 0.0, 0.0, 0.0, 0.0, 0.0, 0.0, 0.0, 0.0, 0.0, 0.0, 0.0, 0.0, 0.0, 0.0, 0.0, 0.0, 0.0, 0.0, 0.0, 0.0, 0.0, 0.0, 0.0, 0.0, 0.0, 0.0, 0.0, 0.0, 0.0, 0.0, 0.0, 0.0, 0.0, 0.0, 0.0, 0.0, 0.0, 0.0, 0.0, 0.0, 0.0, 0.0, 0.0, 0.0, 0.0, 0.0, 0.0, 0.0, 0.0, 0.0, 0.0, 0.0, 0.0, 0.0, 0.0, 0.0, 0.0, 0.0, 0.0, 0.0, 0.0, 0.0, 0.0, 0.0, 0.0, 0.0, 0.0, 0.0, 0.0, 0.0, 0.0, 0.0, 0.0, 0.0, 0.0, 0.0, 0.0, 0.0, 0.0, 0.0, 0.0, 0.0, 0.0, 0.0, 0.0, 0.0, 0.0, 0.0, 0.0, 0.0, 0.0, 0.0, 0.0, 0.0, 0.0, 0.0, 0.0, 0.0, 0.0, 0.0, 0.0, 0.0, 0.0, 0.0, 0.0, 0.0, 0.0, 0.0, 0.0, 0.0, 0.0, 0.0, 0.0, 0.0, 0.0, 0.0, 0.0, 0.0, 0.0, 0.0, 0.0, 0.0, 0.0, 0.0, 0.0, 0.0, 0.0, 0.0, 0.0, 0.0, 0.0, 0.0, 0.0, 0.0, 0.0, 0.0, 0.0, 0.0, 0.0, 0.0, 0.0, 0.0, 0.0, 0.0, 0.0, 0.0, 0.0, 0.0, 0.0, 0.0, 0.0, 0.0, 0.0, 0.0, 0.0, 0.0, 0.0, 0.0, 0.0, 0.0, 0.0, 0.0, 0.0, 0.0, 0.0, 0.0, 0.0, 0.0, 0.0, 0.0, 0.0, 0.0, 0.0, 0.0, 0.0, 0.0, 0.0, 0.0, 0.0, 0.0, 0.0, 0.0, 0.0, 0.0, 0.0, 0.0, 0.0, 0.0, 0.0, 0.0, 0.0, 0.0, 0.0, 0.0, 0.0, 0.0, 0.0, 0.0, 0.0, 0.0, 0.0, 0.0, 0.0, 0.0, 0.0, 0.0, 0.0, 0.0, 0.0, 0.0, 0.0, 0.0, 0.0, 0.0, 0.0, 0.0, 0.0, 0.0, 0.0, 0.0, 0.0, 0.0, 0.0, 0.0, 0.0, 0.0, 0.0, 0.0, 0.0, 0.0, 0.0, 0.0, 0.0, 0.0, 0.0, 0.0, 0.0, 0.0, 0.0, 0.0, 0.0, 0.0, 0.0, 0.0, 0.0, 0.0, 0.0, 0.0, 0.0, 0.0, 0.0, 0.0, 0.0, 0.0, 0.0, 0.0, 0.0, 0.0, 0.0, 0.0, 0.0, 0.0, 0.0, 0.0, 0.0, 0.0, 0.0, 0.0, 0.0, 0.0, 0.0, 0.0, 0.0, 0.0, 0.0, 0.0, 0.0, 0.0, 0.0, 0.0, 0.0, 0.0, 0.0, 0.0, 0.0, 0.0, 0.0, 0.0, 0.0, 0.0, 0.0, 0.0, 0.0, 0.0, 0.0, 0.0, 0.0, 0.0, 0.0, 0.0, 0.0, 0.0, 0.0, 0.0, 0.0, 0.0, 0.0, 0.0, 0.0, 0.0, 0.0, 0.0, 0.0, 0.0, 0.0, 0.0, 0.0, 0.0, 0.0, 0.0, 0.0, 0.0, 0.0, 0.0, 0.0, 0.0, 0.0, 0.0, 0.0, 0.0, 0.0, 0.0, 0.0, 0.0, 0.0, 0.0, 0.0, 0.0, 0.0, 0.0, 0.0, 0.0, 0.0, 0.0, 0.0, 0.0, 0.0, 0.0, 0.0, 0.0, 0.0, 0.0, 0.0, 0.0, 0.0, 0.0, 0.0, 0.0, 0.0, 0.0, 0.0, 0.0, 0.0, 0.0, 0.0, 0.0, 0.0, 0.0, 0.0, 0.0, 0.0, 0.0, 0.0, 0.0, 0.0, 0.0, 0.0, 0.0, 0.0, 0.0, 0.0, 0.0, 0.0, 0.0, 0.0, 0.0, 0.0, 0.0, 0.0, 0.0, 0.0, 0.0, 0.0, 0.0, 0.0, 0.0, 0.0, 0.0, 0.0, 0.0, 0.0, 0.0, 0.0, 0.0, 0.0, 0.0, 0.0, 0.0, 0.0, 0.0, 0.0, 0.0, 0.0, 0.0, 0.0, 0.0, 0.0, 0.0, 0.0, 0.0, 0.0, 0.0, 0.0, 0.0, 0.0, 0.0, 0.0, 0.0, 0.0, 0.0, 0.0, 0.0, 0.0, 0.0, 0.0, 0.0, 0.0, 0.0, 0.0, 0.0, 0.0, 0.0, 0.0, 0.0, 0.0, 0.0, 0.0, 0.0, 0.0, 0.0, 0.0, 0.0, 0.0, 0.0, 0.0, 0.0, 0.0, 0.0, 0.0, 0.0, 0.0, 0.0, 0.0, 0.0, 0.0, 0.0, 0.0, 0.0, 0.0, 0.0, 0.0, 0.0, 0.0, 0.0, 0.0, 0.0, 0.0, 0.0, 0.0, 0.0, 0.0, 0.0, 0.0, 0.0, 0.0, 0.0, 0.0, 0.0, 0.0, 0.0, 0.0, 0.0, 0.0, 0.0, 0.0, 0.0, 0.0, 0.0, 0.0, 0.0, 0.0, 0.0, 0.0, 0.0, 0.0, 0.0, 0.0, 0.0, 0.0, 0.0, 0.0, 0.0, 0.0, 0.0, 0.0, 0.0, 0.0, 0.0, 0.0, 0.0, 0.0, 0.0, 0.0, 0.0, 0.0, 0.0, 0.0, 0.0, 0.0, 0.0, 0.0, 0.0, 0.0, 0.0, 0.0, 0.0, 0.0, 0.0, 0.0, 0.0, 0.0, 0.0, 0.0, 0.0, 0.0, 0.0, 0.0, 0.0, 0.0, 0.0, 0.0, 0.0, 0.0, 0.0, 0.0, 0.0, 0.0, 0.0, 0.0, 0.0, 0.0, 0.0, 0.0, 0.0, 0.0, 0.0, 0.0, 0.0, 0.0, 0.0, 0.0, 0.0, 0.0, 0.0, 0.0, 0.0, 0.0, 0.0, 0.0, 0.0, 0.0, 0.0, 0.0, 0.0, 0.0, 0.0, 0.0, 0.0, 0.0, 0.0, 0.0, 0.0, 0.0, 0.0, 0.0, 0.0, 0.0, 0.0, 0.0, 0.0, 0.0, 0.0, 0.0, 0.0, 0.0, 0.0, 0.0, 0.0, 0.0, 0.0, 0.0, 0.0, 0.0, 0.0, 0.0, 0.0, 0.0, 0.0, 0.0, 0.0, 0.0, 0.0, 0.0, 0.0, 0.0, 0.0, 0.0, 0.0, 0.0, 0.0, 0.0, 0.0, 0.0, 0.0, 0.0, 0.0, 0.0, 0.0, 0.0, 0.0, 0.0, 0.0, 0.0, 0.0, 0.0, 0.0, 0.0, 0.0, 0.0, 0.0, 0.0, 0.0, 0.0, 0.0, 0.0, 0.0, 0.0, 0.0, 0.0, 0.0, 0.0, 0.0, 0.0, 0.0, 0.0, 0.0, 0.0, 0.0, 0.0, 0.0, 0.0, 0.0, 0.0, 0.0, 0.0, 0.0, 0.0, 0.0, 0.0, 0.0, 0.0, 0.0, 0.0, 0.0, 0.0, 0.0, 0.0, 0.0, 0.0, 0.0, 0.0, 0.0, 0.0, 0.0, 0.0, 0.0, 0.0, 0.0, 0.0, 0.0, 0.0, 0.0, 0.0, 0.0, 0.0, 0.0, 0.0, 0.0, 0.0, 0.0, 0.0, 0.0, 0.0, 0.0, 0.0, 0.0, 0.0, 0.0, 0.0, 0.0, 0.0, 0.0, 0.0, 0.0, 0.0, 0.0, 0.0, 0.0, 0.0, 0.0, 0.0, 0.0, 0.0, 0.0, 0.0, 0.0, 0.0, 0.0, 0.0, 0.0, 0.0, 0.0, 0.0, 0.0, 0.0, 0.0, 0.0, 0.0, 0.0, 0.0, 0.0, 0.0, 0.0, 0.0, 0.0, 0.0, 0.0, 0.0, 0.0, 0.0, 0.0, 0.0, 0.0, 0.0, 0.0, 0.0, 0.0, 0.0, 0.0, 0.0, 0.0, 0.0, 0.0, 0.0, 0.0, 0.0, 0.0, 0.0, 0.0, 0.0, 0.0, 0.0, 0.0, 0.0, 0.0, 0.0, 0.0, 0.0, 0.0, 0.0, 0.0, 0.0, 0.0, 0.0, 0.0, 0.0, 0.0, 0.0, 0.0, 0.0, 0.0, 0.0, 0.0, 0.0, 0.0, 0.0, 0.0, 0.0, 0.0, 0.0, 0.0, 0.0, 0.0, 0.0, 0.0, 0.0, 0.0, 0.0, 0.0, 0.0, 0.0, 0.0, 0.0, 0.0, 0.0, 0.0, 0.0, 0.0, 0.0, 0.0, 0.0, 0.0, 0.0, 0.0, 0.0, 0.0, 0.0, 0.0, 0.0, 0.0, 0.0, 0.0, 0.0, 0.0, 0.0, 0.0, 0.0, 0.0, 0.0, 0.0, 0.0, 0.0, 0.0, 0.0, 0.0, 0.0, 0.0, 0.0, 0.0, 0.0, 0.0, 0.0, 0.0, 0.0, 0.0, 0.0, 0.0, 0.0, 0.0, 0.0, 0.0, 0.0, 0.0, 0.0, 0.0, 0.0, 0.0, 0.0, 0.0, 0.0, 0.0, 0.0, 0.0, 0.0, 0.0, 0.0, 0.0, 0.0, 0.0, 0.0, 0.0, 0.0, 0.0, 0.0, 0.0, 0.0, 0.0, 0.0, 0.0, 0.0, 0.0, 0.0, 0.0, 0.0, 0.0, 0.0, 0.0, 0.0, 0.0, 0.0, 0.0, 0.0, 0.0, 0.0, 0.0, 0.0, 0.0, 0.0, 0.0, 0.0, 0.0, 0.0, 0.0, 0.0, 0.0, 0.0, 0.0, 0.0, 0.0, 0.0, 0.0, 0.0, 0.0, 0.0, 0.0, 0.0, 0.0, 0.0, 0.0, 0.0, 0.0, 0.0, 0.0, 0.0, 0.0, 0.0, 0.0, 0.0, 0.0, 0.0, 0.0, 0.0, 0.0, 0.0, 0.0, 0.0, 0.0, 0.0, 0.0, 0.0, 0.0, 0.0, 0.0, 0.0, 0.0, 0.0, 0.0, 0.0, 0.0, 0.0, 0.0, 0.0, 0.0, 0.0, 0.0, 0.0, 0.0, 0.0, 0.0, 0.0, 0.0, 0.0, 0.0, 0.0, 0.0, 0.0, 0.0, 0.0, 0.0, 0.0, 0.0, 0.0, 0.0, 0.0, 0.0, 0.0, 0.0, 0.0, 0.0, 0.0, 0.0, 0.0, 0.0, 0.0, 0.0, 0.0, 0.0, 0.0, 0.0, 0.0, 0.0, 0.0, 0.0, 0.0, 0.0, 0.0, 0.0, 0.0, 0.0, 0.0, 0.0, 0.0, 0.0, 0.0, 0.0, 0.0, 0.0, 0.0, 0.0, 0.0, 0.0, 0.0, 0.0, 0.0, 0.0, 0.0, 0.0, 0.0, 0.0, 0.0, 0.0, 0.0, 0.0, 0.0, 0.0, 0.0, 0.0, 0.0, 0.0, 0.0, 0.0, 0.0, 0.0, 0.0, 0.0, 0.0, 0.0, 0.0, 0.0, 0.0, 0.0, 0.0, 0.0, 0.0, 0.0, 0.0, 0.0, 0.0, 0.0, 0.0, 0.0, 0.0, 0.0, 0.0, 0.0, 0.0, 0.0, 0.0, 0.0, 0.0, 0.0, 0.0, 0.0, 0.0, 0.0, 0.0, 0.0, 0.0, 0.0, 0.0, 0.0, 0.0, 0.0, 0.0, 0.0, 0.0, 0.0, 0.0, 0.0, 0.0, 0.0, 0.0, 0.0, 0.0, 0.0, 0.0, 0.0, 0.0, 0.0, 0.0, 0.0, 0.0, 0.0, 0.0, 0.0, 0.0, 0.0, 0.0, 0.0, 0.0, 0.0, 0.0, 0.0, 0.0, 0.0, 0.0, 0.0, 0.0, 0.0, 0.0, 0.0, 0.0, 0.0, 0.0, 0.0, 0.0, 0.0, 0.0, 0.0, 0.0, 0.0, 0.0, 0.0, 0.0, 0.0, 0.0, 0.0, 0.0, 0.0, 0.0, 0.0, 0.0, 0.0, 0.0, 0.0, 0.0, 0.0, 0.0, 0.0, 0.0, 0.0, 0.0, 0.0, 0.0, 0.0, 0.0, 0.0, 0.0, 0.0, 0.0, 0.0, 0.0, 0.0, 0.0, 0.0, 0.0, 0.0, 0.0, 0.0, 0.0, 0.0, 0.0, 0.0, 0.0, 0.0, 0.0, 0.0, 0.0, 0.0, 0.0, 0.0, 0.0, 0.0, 0.0, 0.0, 0.0, 0.0, 0.0, 0.0, 0.0, 0.0, 0.0, 0.0, 0.0, 0.0, 0.0, 0.0, 0.0, 0.0, 0.0, 0.0, 0.0, 0.0, 0.0, 0.0, 0.0, 0.0, 0.0, 0.0, 0.0, 0.0, 0.0, 0.0, 0.0, 0.0, 0.0, 0.0, 0.0, 0.0, 0.0, 0.0, 0.0, 0.0, 0.0, 0.0, 0.0, 0.0, 0.0, 0.0, 0.0, 0.0, 0.0, 0.0, 0.0, 0.0, 0.0, 0.0, 0.0, 0.0, 0.0, 0.0, 0.0, 0.0, 0.0, 0.0, 0.0, 0.0, 0.0, 0.0, 0.0, 0.0, 0.0, 0.0, 0.0, 0.0, 0.0, 0.0, 0.0, 0.0, 0.0, 0.0, 0.0, 0.0, 0.0, 0.0, 0.0, 0.0, 0.0, 0.0, 0.0, 0.0, 0.0, 0.0, 0.0, 0.0, 0.0, 0.0, 0.0, 0.0, 0.0, 0.0, 0.0, 0.0, 0.0, 0.0, 0.0, 0.0, 0.0, 0.0, 0.0, 0.0, 0.0, 0.0, 0.0, 0.0, 0.0, 0.0, 0.0, 0.0, 0.0, 0.0, 0.0, 0.0, 0.0, 0.0, 0.0, 0.0, 0.0, 0.0, 0.0, 0.0, 0.0, 0.0, 0.0, 0.0, 0.0, 0.0, 0.0, 0.0, 0.0, 0.0, 0.0, 0.0, 0.0, 0.0, 0.0, 0.0, 0.0, 0.0, 0.0, 0.0, 0.0, 0.0, 0.0, 0.0, 0.0, 0.0, 0.0, 0.0, 0.0, 0.0, 0.0, 0.0, 0.0, 0.0, 0.0, 0.0, 0.0, 0.0, 0.0, 0.0, 0.0, 0.0, 0.0, 0.0, 0.0, 0.0, 0.0, 0.0, 0.0, 0.0, 0.0, 0.0, 0.0, 0.0, 0.0, 0.0, 0.0, 0.0, 0.0, 0.0, 0.0, 0.0, 0.0, 0.0, 0.0, 0.0, 0.0, 0.0, 0.0, 0.0, 0.0, 0.0, 0.0, 0.0, 0.0, 0.0, 0.0, 0.0, 0.0, 0.0, 0.0, 0.0, 0.0, 0.0, 0.0, 0.0, 0.0, 0.0, 0.0, 0.0, 0.0, 0.0, 0.0, 0.0, 0.0, 0.0, 0.0, 0.0, 0.0, 0.0, 0.0, 0.0, 0.0, 0.0, 0.0, 0.0, 0.0, 0.0, 0.0, 0.0, 0.0, 0.0, 0.0, 0.0, 0.0, 0.0, 0.0, 0.0, 0.0, 0.0, 0.0, 0.0, 0.0, 0.0, 0.0, 0.0, 0.0, 0.0, 0.0, 0.0, 0.0, 0.0, 0.0, 0.0, 0.0, 0.0, 0.0, 0.0, 0.0, 0.0, 0.0, 0.0, 0.0, 0.0, 0.0, 0.0, 0.0, 0.0, 0.0, 0.0, 0.0, 0.0, 0.0, 0.0, 0.0, 0.0, 0.0, 0.0, 0.0, 0.0, 0.0, 0.0, 0.0, 0.0, 0.0, 0.0, 0.0, 0.0, 0.0, 0.0, 0.0, 0.0, 0.0, 0.0, 0.0, 0.0, 0.0, 0.0, 0.0, 0.0, 0.0, 0.0, 0.0, 0.0, 0.0, 0.0, 0.0, 0.0, 0.0, 0.0, 0.0, 0.0, 0.0, 0.0, 0.0, 0.0, 0.0, 0.0, 0.0, 0.0, 0.0, 0.0, 0.0, 0.0, 0.0, 0.0, 0.0, 0.0, 0.0, 0.0, 0.0, 0.0, 0.0, 0.0, 0.0, 0.0, 0.0, 0.0, 0.0, 0.0, 0.0, 0.0, 0.0, 0.0, 0.0, 0.0, 0.0, 0.0, 0.0, 0.0, 0.0, 0.0, 0.0, 0.0, 0.0, 0.0, 0.0, 0.0, 0.0, 0.0, 0.0, 0.0, 0.0, 0.0, 0.0, 0.0, 0.0, 0.0, 0.0, 0.0, 0.0, 0.0, 0.0, 0.0, 0.0, 0.0, 0.0, 0.0, 0.0, 0.0, 0.0, 0.0, 0.0, 0.0, 0.0, 0.0, 0.0, 0.0, 0.0, 0.0, 0.0, 0.0, 0.0, 0.0, 0.0, 0.0, 0.0, 0.0, 0.0, 0.0, 0.0, 0.0, 0.0, 0.0, 0.0, 0.0, 0.0, 0.0, 0.0, 0.0, 0.0, 0.0, 0.0, 0.0, 0.0, 0.0, 0.0, 0.0, 0.0, 0.0, 0.0, 0.0, 0.0, 0.0, 0.0, 0.0, 0.0, 0.0, 0.0, 0.0, 0.0, 0.0, 0.0, 0.0, 0.0, 0.0, 0.0, 0.0, 0.0, 0.0, 0.0, 0.0, 0.0, 0.0, 0.0, 0.0, 0.0, 0.0, 0.0, 0.0, 0.0, 0.0, 0.0, 0.0, 0.0, 0.0, 0.0, 0.0, 0.0, 0.0, 0.0, 0.0, 0.0, 0.0, 0.0, 0.0, 0.0, 0.0, 0.0, 0.0, 0.0, 0.0, 0.0, 0.0, 0.0, 0.0, 0.0, 0.0, 0.0, 0.0, 0.0, 0.0, 0.0, 0.0, 0.0, 0.0, 0.0, 0.0, 0.0, 0.0, 0.0, 0.0, 0.0, 0.0, 0.0, 0.0, 0.0, 0.0, 0.0, 0.0, 0.0, 0.0, 0.0, 0.0, 0.0, 0.0, 0.0, 0.0, 0.0, 0.0, 0.0, 0.0, 0.0, 0.0, 0.0, 0.0, 0.0, 0.0, 0.0, 0.0, 0.0, 0.0, 0.0, 0.0, 0.0, 0.0, 0.0, 0.0, 0.0, 0.0, 0.0, 0.0, 0.0, 0.0, 0.0, 0.0, 0.0, 0.0, 0.0, 0.0, 0.0, 0.0, 0.0, 0.0, 0.0, 0.0, 0.0, 0.0, 0.0, 0.0, 0.0, 0.0, 0.0, 0.0, 0.0, 0.0, 0.0, 0.0, 0.0, 0.0, 0.0, 0.0, 0.0, 0.0, 0.0, 0.0, 0.0, 0.0, 0.0, 0.0, 0.0, 0.0, 0.0, 0.0, 0.0, 0.0, 0.0, 0.0, 0.0, 0.0, 0.0, 0.0, 0.0, 0.0, 0.0, 0.0, 0.0, 0.0, 0.0, 0.0, 0.0, 0.0, 0.0, 0.0, 0.0, 0.0, 0.0, 0.0, 0.0, 0.0, 0.0, 0.0, 0.0, 0.0, 0.0, 0.0, 0.0, 0.0, 0.0, 0.0, 0.0, 0.0, 0.0, 0.0, 0.0, 0.0, 0.0, 0.0, 0.0, 0.0, 0.0, 0.0, 0.0, 0.0, 0.0, 0.0, 0.0, 0.0, 0.0, 0.0, 0.0, 0.0, 0.0, 0.0, 0.0, 0.0, 0.0, 0.0, 0.0, 0.0, 0.0, 0.0, 0.0, 0.0, 0.0, 0.0, 0.0, 0.0, 0.0, 0.0, 0.0, 0.0, 0.0, 0.0, 0.0, 0.0, 0.0, 0.0, 0.0, 0.0, 0.0, 0.0, 0.0, 0.0, 0.0, 0.0, 0.0, 0.0, 0.0, 0.0, 0.0, 0.0, 0.0, 0.0, 0.0, 0.0, 0.0, 0.0, 0.0, 0.0, 0.0, 0.0, 0.0, 0.0, 0.0, 0.0, 0.0, 0.0, 0.0, 0.0, 0.0, 0.0, 0.0, 0.0, 0.0, 0.0, 0.0, 0.0, 0.0, 0.0, 0.0, 0.0, 0.0, 0.0, 0.0, 0.0, 0.0, 0.0, 0.0, 0.0, 0.0, 0.0, 0.0, 0.0, 0.0, 0.0, 0.0, 0.0, 0.0, 0.0, 0.0, 0.0, 0.0, 0.0, 0.0, 0.0, 0.0, 0.0, 0.0, 0.0, 0.0, 0.0, 0.0, 0.0, 0.0, 0.0, 0.0, 0.0, 0.0, 0.0, 0.0, 0.0, 0.0, 0.0, 0.0, 0.0, 0.0, 0.0, 0.0, 0.0, 0.0, 0.0, 0.0, 0.0, 0.0, 0.0, 0.0, 0.0, 0.0, 0.0, 0.0, 0.0, 0.0, 0.0, 0.0, 0.0, 0.0, 0.0, 0.0, 0.0, 0.0, 0.0, 0.0, 0.0, 0.0, 0.0, 0.0, 0.0, 0.0, 0.0, 0.0, 0.0, 0.0, 0.0, 0.0, 0.0, 0.0, 0.0, 0.0, 0.0, 0.0, 0.0, 0.0, 0.0, 0.0, 0.0, 0.0, 0.0, 0.0, 0.0, 0.0, 0.0, 0.0, 0.0, 0.0, 0.0, 0.0, 0.0, 0.0, 0.0, 0.0, 0.0, 0.0, 0.0, 0.0, 0.0, 0.0, 0.0, 0.0, 0.0, 0.0, 0.0, 0.0, 0.0, 0.0, 0.0, 0.0, 0.0, 0.0, 0.0, 0.0, 0.0, 0.0, 0.0, 0.0, 0.0, 0.0, 0.0, 0.0, 0.0, 0.0, 0.0, 0.0, 0.0, 0.0, 0.0, 0.0, 0.0, 0.0, 0.0, 0.0, 0.0, 0.0, 0.0, 0.0, 0.0, 0.0, 0.0, 0.0, 0.0, 0.0, 0.0, 0.0, 0.0, 0.0, 0.0, 0.0, 0.0, 0.0, 0.0, 0.0, 0.0, 0.0, 0.0, 0.0, 0.0, 0.0, 0.0, 0.0, 0.0, 0.0, 0.0, 0.0, 0.0, 0.0, 0.0, 0.0, 0.0, 0.0, 0.0, 0.0, 0.0, 0.0, 0.0, 0.0, 0.0, 0.0, 0.0, 0.0, 0.0, 0.0, 0.0, 0.0, 0.0, 0.0, 0.0, 0.0, 0.0, 0.0, 0.0, 0.0, 0.0, 0.0, 0.0, 0.0, 0.0, 0.0, 0.0, 0.0, 0.0, 0.0, 0.0, 0.0, 0.0, 0.0, 0.0, 0.0, 0.0, 0.0, 0.0, 0.0, 0.0, 0.0, 0.0, 0.0, 0.0, 0.0, 0.0, 0.0, 0.0, 0.0, 0.0, 0.0, 0.0, 0.0, 0.0, 0.0, 0.0, 0.0, 0.0, 0.0, 0.0, 0.0, 0.0, 0.0, 0.0, 0.0, 0.0, 0.0, 0.0, 0.0, 0.0, 0.0, 0.0, 0.0, 0.0, 0.0, 0.0, 0.0, 0.0, 0.0, 0.0, 0.0, 0.0, 0.0, 0.0, 0.0, 0.0, 0.0, 0.0, 0.0, 0.0, 0.0, 0.0, 0.0, 0.0, 0.0, 0.0, 0.0, 0.0, 0.0, 0.0, 0.0, 0.0, 0.0, 0.0, 0.0, 0.0, 0.0, 0.0, 0.0, 0.0, 0.0, 0.0, 0.0, 0.0, 0.0, 0.0, 0.0, 0.0, 0.0, 0.0, 0.0, 0.0, 0.0, 0.0, 0.0, 0.0, 0.0, 0.0, 0.0, 0.0, 0.0, 0.0, 0.0, 0.0, 0.0, 0.0, 0.0, 0.0, 0.0, 0.0, 0.0, 0.0, 0.0, 0.0, 0.0, 0.0, 0.0, 0.0, 0.0, 0.0, 0.0, 0.0, 0.0, 0.0, 0.0, 0.0, 0.0, 0.0, 0.0, 0.0, 0.0, 0.0, 0.0, 0.0, 0.0, 0.0, 0.0, 0.0, 0.0, 0.0, 0.0, 0.0, 0.0, 0.0, 0.0, 0.0, 0.0, 0.0, 0.0, 0.0, 0.0, 0.0, 0.0, 0.0, 0.0, 0.0, 0.0, 0.0, 0.0, 0.0, 0.0, 0.0, 0.0, 0.0, 0.0, 0.0, 0.0, 0.0, 0.0, 0.0, 0.0, 0.0, 0.0, 0.0, 0.0, 0.0, 0.0, 0.0, 0.0, 0.0, 0.0, 0.0, 0.0, 0.0, 0.0, 0.0, 0.0, 0.0, 0.0, 0.0, 0.0, 0.0, 0.0, 0.0, 0.0, 0.0, 0.0, 0.0, 0.0, 0.0, 0.0, 0.0, 0.0, 0.0, 0.0, 0.0, 0.0, 0.0, 0.0, 0.0, 0.0, 0.0, 0.0, 0.0, 0.0, 0.0, 0.0, 0.0, 0.0, 0.0, 0.0, 0.0, 0.0, 0.0, 0.0, 0.0, 0.0, 0.0, 0.0, 0.0, 0.0, 0.0, 0.0, 0.0, 0.0, 0.0, 0.0, 0.0, 0.0, 0.0, 0.0, 0.0, 0.0, 0.0, 0.0, 0.0, 0.0, 0.0, 0.0, 0.0, 0.0, 0.0, 0.0, 0.0, 0.0, 0.0, 0.0, 0.0, 0.0, 0.0, 0.0, 0.0, 0.0, 0.0, 0.0, 0.0, 0.0, 0.0, 0.0, 0.0, 0.0, 0.0, 0.0, 0.0, 0.0, 0.0, 0.0, 0.0, 0.0, 0.0, 0.0, 0.0, 0.0, 0.0, 0.0, 0.0, 0.0, 0.0, 0.0, 0.0, 0.0, 0.0, 0.0, 0.0, 0.0, 0.0, 0.0, 0.0, 0.0, 0.0, 0.0, 0.0, 0.0, 0.0, 0.0, 0.0, 0.0, 0.0, 0.0, 0.0, 0.0, 0.0, 0.0, 0.0, 0.0, 0.0, 0.0, 0.0, 0.0, 0.0, 0.0, 0.0, 0.0, 0.0, 0.0, 0.0, 0.0, 0.0, 0.0, 0.0, 0.0, 0.0, 0.0, 0.0, 0.0, 0.0, 0.0, 0.0, 0.0, 0.0, 0.0, 0.0, 0.0, 0.0, 0.0, 0.0, 0.0, 0.0, 0.0, 0.0, 0.0, 0.0, 0.0, 0.0, 0.0, 0.0, 0.0, 0.0, 0.0, 0.0, 0.0, 0.0, 0.0, 0.0, 0.0, 0.0, 0.0, 0.0, 0.0, 0.0, 0.0, 0.0, 0.0, 0.0, 0.0, 0.0, 0.0, 0.0, 0.0, 0.0, 0.0, 0.0, 0.0, 0.0, 0.0, 0.0, 0.0, 0.0, 0.0, 0.0, 0.0, 0.0, 0.0, 0.0, 0.0, 0.0, 0.0, 0.0, 0.0, 0.0, 0.0, 0.0, 0.0, 0.0, 0.0, 0.0, 0.0, 0.0, 0.0, 0.0, 0.0, 0.0, 0.0, 0.0, 0.0, 0.0, 0.0, 0.0, 0.0, 0.0, 0.0, 0.0, 0.0, 0.0, 0.0, 0.0, 0.0, 0.0, 0.0, 0.0, 0.0, 0.0, 0.0, 0.0, 0.0, 0.0, 0.0, 0.0, 0.0, 0.0, 0.0, 0.0, 0.0, 0.0, 0.0, 0.0, 0.0, 0.0, 0.0, 0.0, 0.0, 0.0, 0.0, 0.0, 0.0, 0.0, 0.0, 0.0, 0.0, 0.0, 0.0, 0.0, 0.0, 0.0, 0.0, 0.0, 0.0, 0.0, 0.0, 0.0, 0.0, 0.0, 0.0, 0.0, 0.0, 0.0, 0.0, 0.0, 0.0, 0.0, 0.0, 0.0, 0.0, 0.0, 0.0, 0.0, 0.0, 0.0, 0.0, 0.0, 0.0, 0.0, 0.0, 0.0, 0.0, 0.0, 0.0, 0.0, 0.0, 0.0, 0.0, 0.0, 0.0, 0.0, 0.0, 0.0, 0.0, 0.0, 0.0, 0.0, 0.0, 0.0, 0.0, 0.0, 0.0, 0.0, 0.0, 0.0, 0.0, 0.0, 0.0, 0.0, 0.0, 0.0, 0.0, 0.0, 0.0, 0.0, 0.0, 0.0, 0.0, 0.0, 0.0, 0.0, 0.0, 0.0, 0.0, 0.0, 0.0, 0.0, 0.0, 0.0, 0.0, 0.0, 0.0, 0.0, 0.0, 0.0, 0.0, 0.0, 0.0, 0.0, 0.0, 0.0, 0.0, 0.0, 0.0, 0.0, 0.0, 0.0, 0.0, 0.0, 0.0, 0.0, 0.0, 0.0, 0.0, 0.0, 0.0, 0.0, 0.0, 0.0, 0.0, 0.0, 0.0, 0.0, 0.0, 0.0, 0.0, 0.0, 0.0, 0.0, 0.0, 0.0, 0.0, 0.0, 0.0, 0.0, 0.0, 0.0, 0.0, 0.0, 0.0, 0.0, 0.0, 0.0, 0.0, 0.0, 0.0, 0.0, 0.0, 0.0, 0.0, 0.0, 0.0, 0.0, 0.0, 0.0, 0.0, 0.0, 0.0, 0.0, 0.0, 0.0, 0.0, 0.0, 0.0, 0.0, 0.0, 0.0, 0.0, 0.0, 0.0, 0.0, 0.0, 0.0, 0.0, 0.0, 0.0, 0.0, 0.0, 0.0, 0.0, 0.0, 0.0, 0.0, 0.0, 0.0, 0.0, 0.0, 0.0, 0.0, 0.0, 0.0, 0.0, 0.0, 0.0, 0.0, 0.0, 0.0, 0.0, 0.0, 0.0, 0.0, 0.0, 0.0, 0.0, 0.0, 0.0, 0.0, 0.0, 0.0, 0.0, 0.0, 0.0, 0.0, 0.0, 0.0, 0.0, 0.0, 0.0, 0.0, 0.0, 0.0, 0.0, 0.0, 0.0, 0.0, 0.0, 0.0, 0.0, 0.0, 0.0, 0.0, 0.0, 0.0, 0.0, 0.0, 0.0, 0.0, 0.0, 0.0, 0.0, 0.0, 0.0, 0.0, 0.0, 0.0, 0.0, 0.0, 0.0, 0.0, 0.0, 0.0, 0.0, 0.0, 0.0, 0.0, 0.0, 0.0, 0.0, 0.0, 0.0, 0.0, 0.0, 0.0, 0.0, 0.0, 0.0, 0.0, 0.0, 0.0, 0.0, 0.0, 0.0, 0.0, 0.0, 0.0, 0.0, 0.0, 0.0, 0.0, 0.0, 0.0, 0.0, 0.0, 0.0, 0.0, 0.0, 0.0, 0.0, 0.0, 0.0, 0.0, 0.0, 0.0, 0.0, 0.0, 0.0, 0.0, 0.0, 0.0, 0.0, 0.0, 0.0, 0.0, 0.0, 0.0, 0.0, 0.0, 0.0, 0.0, 0.0, 0.0, 0.0, 0.0, 0.0, 0.0, 0.0, 0.0, 0.0, 0.0, 0.0, 0.0, 0.0, 0.0, 0.0, 0.0, 0.0, 0.0, 0.0, 0.0, 0.0, 0.0, 0.0, 0.0, 0.0, 0.0, 0.0, 0.0, 0.0, 0.0, 0.0, 0.0, 0.0, 0.0, 0.0, 0.0, 0.0, 0.0, 0.0, 0.0, 0.0, 0.0, 0.0, 0.0, 0.0, 0.0, 0.0, 0.0, 0.0, 0.0, 0.0, 0.0, 0.0, 0.0, 0.0, 0.0, 0.0, 0.0, 0.0, 0.0, 0.0, 0.0, 0.0, 0.0, 0.0, 0.0, 0.0, 0.0, 0.0, 0.0, 0.0, 0.0, 0.0, 0.0, 0.0, 0.0, 0.0, 0.0, 0.0, 0.0, 0.0, 0.0, 0.0, 0.0, 0.0, 0.0, 0.0, 0.0, 0.0, 0.0, 0.0, 0.0, 0.0, 0.0, 0.0, 0.0, 0.0, 0.0, 0.0, 0.0, 0.0, 0.0, 0.0, 0.0, 0.0, 0.0, 0.0, 0.0, 0.0, 0.0, 0.0, 0.0, 0.0, 0.0, 0.0, 0.0, 0.0, 0.0, 0.0, 0.0, 0.0, 0.0, 0.0, 0.0, 0.0, 0.0, 0.0, 0.0, 0.0, 0.0, 0.0, 0.0, 0.0, 0.0, 0.0, 0.0, 0.0, 0.0, 0.0, 0.0, 0.0, 0.0, 0.0, 0.0, 0.0, 0.0, 0.0, 0.0, 0.0, 0.0, 0.0, 0.0, 0.0, 0.0, 0.0, 0.0, 0.0, 0.0, 0.0, 0.0, 0.0, 0.0, 0.0, 0.0, 0.0, 0.0, 0.0, 0.0, 0.0, 0.0, 0.0, 0.0, 0.0, 0.0, 0.0, 0.0, 0.0, 0.0, 0.0, 0.0, 0.0, 0.0, 0.0, 0.0, 0.0, 0.0, 0.0, 0.0, 0.0, 0.0, 0.0, 0.0, 0.0, 0.0, 0.0, 0.0, 0.0, 0.0, 0.0, 0.0, 0.0, 0.0, 0.0, 0.0, 0.0, 0.0, 0.0, 0.0, 0.0, 0.0, 0.0, 0.0, 0.0, 0.0, 0.0, 0.0, 0.0, 0.0, 0.0, 0.0, 0.0, 0.0, 0.0, 0.0, 0.0, 0.0, 0.0, 0.0, 0.0, 0.0, 0.0, 0.0, 0.0, 0.0, 0.0, 0.0, 0.0, 0.0, 0.0, 0.0, 0.0, 0.0, 0.0, 0.0, 0.0, 0.0, 0.0, 0.0, 0.0, 0.0, 0.0, 0.0, 0.0, 0.0, 0.0, 0.0, 0.0, 0.0, 0.0, 0.0, 0.0, 0.0, 0.0, 0.0, 0.0, 0.0, 0.0, 0.0, 0.0, 0.0, 0.0, 0.0, 0.0, 0.0, 0.0, 0.0, 0.0, 0.0, 0.0, 0.0, 0.0, 0.0, 0.0, 0.0, 0.0, 0.0, 0.0, 0.0, 0.0, 0.0, 0.0, 0.0, 0.0, 0.0, 0.0, 0.0, 0.0, 0.0, 0.0, 0.0, 0.0, 0.0, 0.0, 0.0, 0.0, 0.0, 0.0, 0.0, 0.0, 0.0, 0.0, 0.0, 0.0, 0.0, 0.0, 0.0, 0.0, 0.0, 0.0, 0.0, 0.0, 0.0, 0.0, 0.0, 0.0, 0.0, 0.0, 0.0, 0.0, 0.0, 0.0, 0.0, 0.0, 0.0, 0.0, 0.0, 0.0, 0.0, 0.0, 0.0, 0.0, 0.0, 0.0, 0.0, 0.0, 0.0, 0.0, 0.0, 0.0, 0.0, 0.0, 0.0, 0.0, 0.0, 0.0, 0.0, 0.0, 0.0, 0.0, 0.0, 0.0, 0.0, 0.0, 0.0, 0.0, 0.0, 0.0, 0.0, 0.0, 0.0, 0.0, 0.0, 0.0, 0.0, 0.0, 0.0, 0.0, 0.0, 0.0, 0.0, 0.0, 0.0, 0.0, 0.0, 0.0, 0.0, 0.0, 0.0, 0.0, 0.0, 0.0, 0.0, 0.0, 0.0, 0.0, 0.0, 0.0, 0.0, 0.0, 0.0, 0.0, 0.0, 0.0, 0.0, 0.0, 0.0, 0.0, 0.0, 0.0, 0.0, 0.0, 0.0, 0.0, 0.0, 0.0, 0.0, 0.0, 0.0, 0.0, 0.0, 0.0, 0.0, 0.0, 0.0, 0.0, 0.0, 0.0, 0.0, 0.0, 0.0, 0.0, 0.0, 0.0, 0.0, 0.0, 0.0, 0.0, 0.0, 0.0, 0.0, 0.0, 0.0, 0.0, 0.0, 0.0, 0.0, 0.0, 0.0, 0.0, 0.0, 0.0, 0.0, 0.0, 0.0, 0.0, 0.0, 0.0, 0.0, 0.0, 0.0, 0.0, 0.0, 0.0, 0.0, 0.0, 0.0, 0.0, 0.0, 0.0, 0.0, 0.0, 0.0, 0.0, 0.0, 0.0, 0.0, 0.0, 0.0, 0.0, 0.0, 0.0, 0.0, 0.0, 0.0, 0.0, 0.0, 0.0, 0.0, 0.0, 0.0, 0.0, 0.0, 0.0, 0.0, 0.0, 0.0, 0.0, 0.0, 0.0, 0.0, 0.0, 0.0, 0.0, 0.0, 0.0, 0.0, 0.0, 0.0, 0.0, 0.0, 0.0, 0.0, 0.0, 0.0, 0.0, 0.0, 0.0, 0.0, 0.0, 0.0, 0.0, 0.0, 0.0, 0.0, 0.0, 0.0, 0.0, 0.0, 0.0, 0.0, 0.0, 0.0, 0.0, 0.0, 0.0, 0.0, 0.0, 0.0, 0.0, 0.0, 0.0, 0.0, 0.0, 0.0, 0.0, 0.0, 0.0, 0.0, 0.0, 0.0, 0.0, 0.0, 0.0, 0.0, 0.0, 0.0, 0.0, 0.0, 0.0, 0.0, 0.0, 0.0, 0.0, 0.0, 0.0, 0.0, 0.0, 0.0, 0.0, 0.0, 0.0, 0.0, 0.0, 0.0, 0.0, 0.0, 0.0, 0.0, 0.0, 0.0, 0.0, 0.0, 0.0, 0.0, 0.0, 0.0, 0.0, 0.0, 0.0, 0.0, 0.0, 0.0, 0.0, 0.0, 0.0, 0.0, 0.0, 0.0, 0.0, 0.0, 0.0, 0.0, 0.0, 0.0, 0.0, 0.0, 0.0, 0.0, 0.0, 0.0, 0.0, 0.0, 0.0, 0.0, 0.0, 0.0, 0.0, 0.0, 0.0, 0.0, 0.0, 0.0, 0.0, 0.0, 0.0, 0.0, 0.0, 0.0, 0.0, 0.0, 0.0, 0.0, 0.0, 0.0, 0.0, 0.0, 0.0, 0.0, 0.0, 0.0, 0.0, 0.0, 0.0, 0.0, 0.0, 0.0, 0.0, 0.0, 0.0, 0.0, 0.0, 0.0, 0.0, 0.0, 0.0, 0.0, 0.0, 0.0, 0.0, 0.0, 0.0, 0.0, 0.0, 0.0, 0.0, 0.0, 0.0, 0.0, 0.0, 0.0, 0.0, 0.0, 0.0, 0.0, 0.0, 0.0, 0.0, 0.0, 0.0, 0.0, 0.0, 0.0, 0.0, 0.0, 0.0, 0.0, 0.0, 0.0, 0.0, 0.0, 0.0, 0.0, 0.0, 0.0, 0.0, 0.0, 0.0, 0.0, 0.0, 0.0, 0.0, 0.0, 0.0, 0.0, 0.0, 0.0, 0.0, 0.0, 0.0, 0.0, 0.0, 0.0, 0.0, 0.0, 0.0, 0.0, 0.0, 0.0, 0.0, 0.0, 0.0, 0.0, 0.0, 0.0, 0.0, 0.0, 0.0, 0.0, 0.0, 0.0, 0.0, 0.0, 0.0, 0.0, 0.0, 0.0, 0.0, 0.0, 0.0, 0.0, 0.0, 0.0, 0.0, 0.0])
me_circle.materials.append(mat_wood_grain)
me_circle.update()
me_plane_001 = bpy.data.meshes.new('Plane.001')
me_plane_001.from_pydata([(-1.0, -1.0, 0.0), (1.0, -1.0, 0.0), (-1.0, 1.0, 0.0), (1.0, 1.0, 0.0)], [], [(0, 1, 3, 2)])
_uv = me_plane_001.uv_layers.new(name='UVMap')
_uv.uv.foreach_set('vector', [0.0, 0.0, 1.0, 0.0, 1.0, 1.0, 0.0, 1.0])
me_plane_001.materials.append(mat_material_001)
me_plane_001.update()
me_plane_002 = bpy.data.meshes.new('Plane.002')
me_plane_002.from_pydata([(-1.0, -1.0, 0.0), (1.0, -1.0, 0.0), (-1.0, 1.0, 0.0), (1.0, 1.0, 0.0)], [], [(0, 1, 3, 2)])
_uv = me_plane_002.uv_layers.new(name='UVMap')
_uv.uv.foreach_set('vector', [0.0, 0.0, 1.0, 0.0, 1.0, 1.0, 0.0, 1.0])
me_plane_002.materials.append(mat_material_001)
me_plane_002.update()
me_plane_003 = bpy.data.meshes.new('Plane.003')
me_plane_003.from_pydata([(-1.0, -0.4903, 2.228e-08), (1.0, -0.4903, 2.228e-08), (-1.0, 0.8003, 0.0), (1.0, 0.8003, 0.0)], [], [(0, 1, 3, 2)])
me_plane_003.polygons.foreach_set('use_smooth', [True] * 1)
_uv = me_plane_003.uv_layers.new(name='UVMap')
_uv.uv.foreach_set('vector', [0.0, 0.0, 1.0, 0.0, 1.0, 0.9001, 0.0, 0.9001])
me_plane_003.materials.append(mat_material_002)
me_plane_003.update()

# ---- objects
ob_camera = bpy.data.objects.new('Camera', cam_camera)
ob_plane = bpy.data.objects.new('Plane', me_plane)
ob_circle = bpy.data.objects.new('Circle', me_circle)
ob_plane_001 = bpy.data.objects.new('Plane.001', me_plane_001)
ob_plane_002 = bpy.data.objects.new('Plane.002', me_plane_002)
ob_plane_003 = bpy.data.objects.new('Plane.003', me_plane_003)
ob_area = bpy.data.objects.new('Area', light_area)

# ---- transforms, parenting, visibility, modifiers, constraints
ob_camera.location = (3.466, -17.83, 6.972)
ob_camera.rotation_euler = (1.236, -7.035e-08, 0.1745)
ob_camera.lock_rotations_4d = False
ob_camera.empty_display_type = 'ARROWS'
ob_camera.color = (0.0, 0.0, 0.0, 0.0)
ob_camera.display_type = 'WIRE'
ob_camera.lineart.crease_threshold = 0.0
ob_plane.location = (0.0, -4.071, 0.0)
ob_plane.scale = (0.6079, 1.469, 0.6079)
ob_circle.location = (0.0, 0.0, 0.0)
ob_circle.rotation_euler = (0.0, -0.0, -6.369)
_m = ob_circle.modifiers.new('Subdivision', 'SUBSURF')
_m.levels = 2
_m.render_levels = 3
ob_plane_001.location = (8.145, -5.844, 6.23)
ob_plane_001.rotation_euler = (5.565e-08, 0.7854, -0.7854)
ob_plane_001.scale = (1.894, 1.894, 1.894)
ob_plane_002.location = (-8.072, -5.844, 6.23)
ob_plane_002.rotation_euler = (5.565e-08, 0.7854, 3.888)
ob_plane_002.scale = (-2.634, -2.634, -2.634)
ob_plane_003.location = (0.0464, 6.561, 5.867)
ob_plane_003.rotation_euler = (-1.571, -0.0, 0.0)
ob_plane_003.scale = (12.94, 15.72, 15.72)
ob_area.location = (5.698, 2.976, 8.679)
ob_area.rotation_euler = (0.7316, -0.0224, 0.5684)
ob_area.scale = (4.451, 4.451, 4.451)

# ---- collection membership
col_collection.objects.link(ob_camera)
col_collection.objects.link(ob_plane)
col_collection.objects.link(ob_circle)
col_collection.objects.link(ob_plane_001)
col_collection.objects.link(ob_plane_002)
col_collection.objects.link(ob_plane_003)
col_collection.objects.link(ob_area)

# ---- scene / render settings (as saved in the file)
scene.camera = ob_camera
scene.frame_start = 1; scene.frame_end = 250; scene.frame_set(1)
scene.render.engine = 'CYCLES'
scene.render.use_border = True
scene.cycles.use_denoising = False
scene.cycles.samples = 512
scene.cycles.sampling_pattern = 'TABULATED_SOBOL'
scene.cycles.use_light_tree = False
scene.view_settings.view_transform = 'Filmic'
bpy.context.view_layer.update()
